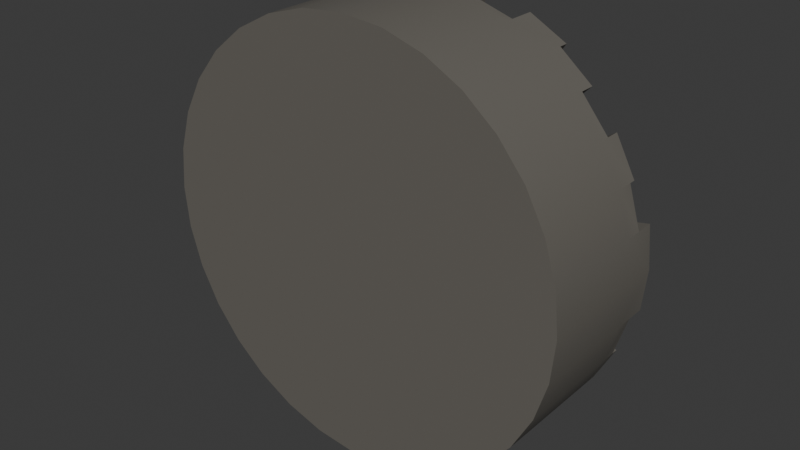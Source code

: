 # Source: Colosseum.blend  (saved by Blender 4.4.30; exported with 4.5.12 LTS)
import bpy
from mathutils import Matrix  # noqa: F401  (used for matrix-valued properties, if any)

bpy.ops.wm.read_factory_settings(use_empty=True)
scene = bpy.context.scene
scene.name = 'Scene'

# ---- collections
col_collection = bpy.data.collections.new('Collection'); scene.collection.children.link(col_collection)

# ---- images (referenced by path relative to the original .blend; pixels are not part of the script)
import os
ASSET_DIR = os.environ.get("B2B_ASSET_DIR", "")  # directory of the original .blend (textures are referenced by path, not embedded)
HERE = os.path.dirname(os.path.abspath(__file__))  # packed textures are extracted next to this script under _unpacked/

def load_image(name, relpath, width, height, colorspace="sRGB"):
    """Load a texture the original file referenced (path relative to the .blend, or extracted next to this script)."""
    p = next((c for c in (os.path.join(HERE, relpath), os.path.join(ASSET_DIR, relpath)) if relpath and os.path.exists(c)), "")
    if p:
        img = bpy.data.images.load(p, check_existing=True)
        img.name = name
    else:  # same state as the original file: an image datablock whose file is absent (Cycles renders it pink)
        img = bpy.data.images.new(name, width, height)
        img.source = "FILE"
        img.filepath = "//" + (relpath or name)
    img.colorspace_settings.name = colorspace
    return img
img_colosseum_texture = load_image('Colosseum Texture', 'Colosseum Texture.png', 1024, 1024, 'sRGB')

# ---- materials (node trees are filled in below, after node groups)
mat_colosseum_material = bpy.data.materials.new('Colosseum Material')
mat_colosseum_sand_material = bpy.data.materials.new('Colosseum Sand Material')

# ---- node groups
ng_auto_smooth = bpy.data.node_groups.new('Auto Smooth', 'GeometryNodeTree')
_s = ng_auto_smooth.interface.new_socket(name='Geometry', in_out='OUTPUT', socket_type='NodeSocketGeometry')
_s = ng_auto_smooth.interface.new_socket(name='Geometry', in_out='INPUT', socket_type='NodeSocketGeometry')
_s = ng_auto_smooth.interface.new_socket(name='Angle', in_out='INPUT', socket_type='NodeSocketFloat')
_s.subtype = 'ANGLE'
_s.min_value = 0.0
_s.max_value = 3.142
ng_auto_smooth.is_modifier = True
_N = ng_auto_smooth.nodes; _L = ng_auto_smooth.links
n0 = _N.new('NodeGroupOutput'); n0.name = 'Group Output'; n0.location = (480, -100)
n1 = _N.new('NodeGroupInput'); n1.name = 'Group Input'; n1.location = (-420, -300)
n2 = _N.new('NodeGroupInput'); n2.name = 'Group Input.001'; n2.location = (-60, -100)
n3 = _N.new('GeometryNodeSetShadeSmooth'); n3.name = 'Set Shade Smooth'; n3.location = (120, -100)
n3.domain = 'EDGE'
n4 = _N.new('GeometryNodeSetShadeSmooth'); n4.name = 'Set Shade Smooth.001'; n4.location = (300, -100)
n5 = _N.new('GeometryNodeInputMeshEdgeAngle'); n5.name = 'Edge Angle'; n5.location = (-420, -220)
n6 = _N.new('GeometryNodeInputEdgeSmooth'); n6.name = 'Is Edge Smooth'; n6.location = (-60, -160)
n7 = _N.new('GeometryNodeInputShadeSmooth'); n7.name = 'Is Face Smooth'; n7.location = (-240, -340)
n8 = _N.new('FunctionNodeBooleanMath'); n8.name = 'Boolean Math'; n8.location = (-60, -220)
n9 = _N.new('FunctionNodeCompare'); n9.name = 'Compare'; n9.location = (-240, -180)
n9.operation = 'LESS_EQUAL'
_L.new(n5.outputs[0], n9.inputs[0])
_L.new(n4.outputs[0], n0.inputs[0])
_L.new(n1.outputs[1], n9.inputs[1])
_L.new(n9.outputs[0], n8.inputs[0])
_L.new(n7.outputs[0], n8.inputs[1])
_L.new(n2.outputs[0], n3.inputs[0])
_L.new(n6.outputs[0], n3.inputs[1])
_L.new(n3.outputs[0], n4.inputs[0])
_L.new(n8.outputs[0], n3.inputs[2])
n0.is_active_output = True

# ---- material node trees
mat_colosseum_material.use_nodes = True; mat_colosseum_material.node_tree.nodes.clear()
_N = mat_colosseum_material.node_tree.nodes; _L = mat_colosseum_material.node_tree.links
n0 = _N.new('ShaderNodeBsdfPrincipled'); n0.name = 'Principled BSDF'; n0.location = (10, 300)
n0.inputs[0].default_value = (0.1456, 0.136, 0.1185, 1.0)
n0.inputs[3].default_value = 1.45
n1 = _N.new('ShaderNodeOutputMaterial'); n1.name = 'Material Output'; n1.location = (300, 300)
n2 = _N.new('ShaderNodeTexImage'); n2.name = 'Image Texture.001'; n2.location = (-1096, 237)
n2.image = img_colosseum_texture
_L.new(n0.outputs[0], n1.inputs[0])
n1.is_active_output = True
mat_colosseum_sand_material.use_nodes = True; mat_colosseum_sand_material.node_tree.nodes.clear()
_N = mat_colosseum_sand_material.node_tree.nodes; _L = mat_colosseum_sand_material.node_tree.links
n0 = _N.new('ShaderNodeBsdfPrincipled'); n0.name = 'Principled BSDF'; n0.location = (10, 300)
n0.inputs[0].default_value = (0.8003, 0.6173, 0.3248, 1.0)
n1 = _N.new('ShaderNodeOutputMaterial'); n1.name = 'Material Output'; n1.location = (300, 300)
_L.new(n0.outputs[0], n1.inputs[0])
n1.is_active_output = True

# ---- world
world_world = bpy.data.worlds.new('World'); scene.world = world_world
world_world.use_nodes = True; world_world.node_tree.nodes.clear()
_N = world_world.node_tree.nodes; _L = world_world.node_tree.links
n0 = _N.new('ShaderNodeOutputWorld'); n0.name = 'World Output'; n0.location = (300, 300)
n1 = _N.new('ShaderNodeBackground'); n1.name = 'Background'; n1.location = (10, 300)
n1.inputs[0].default_value = (0.05088, 0.05088, 0.05088, 1.0)
_L.new(n1.outputs[0], n0.inputs[0])
n0.is_active_output = True
world_world.color = (0.05088, 0.05088, 0.05088)
world_world.use_sun_shadow = False
world_world.sun_shadow_jitter_overblur = 0.0

# ---- meshes
me_cylinder_001 = bpy.data.meshes.new('Cylinder.001')
me_cylinder_001.from_pydata([(2.381e-06, 18.22, -99.98), (2.381e-06, -22.33, -99.98), (-19.51, 18.22, -98.06), (-19.51, -22.33, -98.06), (-38.27, 18.22, -92.37), (-38.27, -22.33, -92.37), (-55.56, 18.22, -83.13), (-55.56, -22.33, -83.13), (-70.71, 18.22, -70.69), (-70.71, -22.33, -70.69), (-83.15, 18.22, -55.54), (-83.15, -22.33, -55.54), (-92.39, 18.22, -38.25), (-92.39, -22.33, -38.25), (-98.08, 18.22, -19.49), (-98.08, -22.33, -19.49), (-100.0, 18.22, 0.02054), (-100.0, -22.33, 0.02049), (2.381e-06, 18.22, -66.2), (2.381e-06, -22.33, -66.2), (-12.92, 18.22, -64.93), (-12.92, -22.33, -64.93), (-25.34, 18.22, -61.16), (-25.34, -22.33, -61.16), (-36.79, 18.22, -55.04), (-46.82, 18.22, -46.8), (-55.06, 18.22, -36.77), (-55.06, -22.33, -36.77), (-61.18, 18.22, -25.32), (-61.18, -22.33, -25.32), (-64.95, 18.22, -12.9), (-64.95, -22.33, -12.9), (-66.22, 18.22, 0.02054), (-36.79, -22.33, -55.04), (-46.82, -22.33, -46.8), (-66.22, -22.33, 0.02049), (2.381e-06, -32.33, -99.98), (-19.51, -32.33, -98.06), (-38.27, -32.33, -92.37), (-55.56, -32.33, -83.13), (-70.71, -32.33, -70.69), (-83.15, -32.33, -55.54), (-92.39, -32.33, -38.25), (-98.08, -32.33, -19.49), (-100.0, -32.33, 0.02048), (2.381e-06, -22.33, 0.02049), (2.381e-06, -22.33, 0.02049), (2.381e-06, -22.33, 0.02049), (2.381e-06, -22.33, 0.02049), (2.381e-06, -22.33, 0.02049), (2.381e-06, -32.33, -66.2), (2.381e-06, -22.33, 0.02049), (-12.92, -32.33, -64.93), (-25.34, -32.33, -61.16), (-61.18, -32.33, -25.32), (-55.06, -32.33, -36.77), (-64.95, -32.33, -12.9), (-46.82, -32.33, -46.8), (-36.79, -32.33, -55.04), (-66.22, -32.33, 0.02048), (2.381e-06, -22.33, 0.02049), (2.381e-06, -32.33, 0.02048), (2.381e-06, -32.33, 0.02048), (2.381e-06, -32.33, 0.02048), (2.381e-06, -32.33, 0.02048), (2.381e-06, -32.33, 0.02048), (2.381e-06, -32.33, 0.02048), (2.381e-06, -32.33, 0.02048), (2.381e-06, -22.33, -52.96), (-10.34, -22.33, -51.94), (-20.27, -22.33, -48.92), (-44.05, -22.33, -29.41), (-48.94, -22.33, -20.25), (-51.96, -22.33, -10.31), (2.381e-06, -32.33, 0.02048), (2.381e-06, -32.33, 0.02048), (-29.43, -22.33, -44.03), (-37.46, -22.33, -37.44), (-52.98, -22.33, 0.02049), (2.381e-06, -22.33, 0.02049), (2.381e-06, -22.33, 0.02049), (-66.22, 5.794, 0.02053), (-64.95, 5.794, -12.9), (-52.98, -3.203, 0.02052), (-51.96, -3.203, -10.31), (-64.95, 10.39, -12.9), (-61.18, 10.39, -25.32), (-51.96, 2.464, -10.31), (-48.94, 2.464, -20.25), (-61.18, 5.061, -25.32), (-55.06, 5.062, -36.77), (-48.94, -0.8457, -20.25), (-44.05, -0.8457, -29.41), (-55.06, 10.56, -36.77), (-46.82, 10.56, -46.8), (-44.05, 2.88, -29.41), (-37.46, 2.88, -37.44), (-46.82, 4.162, -46.8), (-36.79, 4.162, -55.04), (-37.46, -4.288, -37.44), (-29.43, -4.288, -44.03), (-36.79, -2.149, -55.04), (-25.34, -2.149, -61.16), (-29.43, -7.6, -44.03), (-20.27, -7.6, -48.92), (-25.34, 4.677, -61.16), (-12.92, 4.677, -64.93), (-20.27, -3.01, -48.92), (-10.34, -3.01, -51.94), (-12.92, 1.337, -64.93), (2.381e-06, 1.337, -66.2), (-10.34, -5.939, -51.94), (2.381e-06, -5.939, -52.96), (-98.08, 34.54, -19.49), (-100.0, 34.54, 0.02057), (-64.95, 34.54, -12.9), (-66.22, 34.54, 0.02057), (-92.39, 25.9, -38.25), (-98.08, 25.9, -19.49), (-61.18, 25.9, -25.32), (-64.95, 25.9, -12.9), (-83.15, 28.91, -55.54), (-92.39, 28.91, -38.25), (-55.06, 28.91, -36.77), (-61.18, 28.91, -25.32), (-70.71, 22.31, -70.69), (-83.15, 22.31, -55.54), (-46.82, 22.31, -46.8), (-55.06, 22.31, -36.77), (-55.56, 29.58, -83.13), (-70.71, 29.58, -70.69), (-36.79, 29.58, -55.04), (-46.82, 29.58, -46.8), (-38.27, 33.99, -92.37), (-55.56, 33.99, -83.13), (-25.34, 33.99, -61.16), (-36.79, 33.99, -55.04), (-19.51, 21.91, -98.06), (-38.27, 21.91, -92.37), (-12.92, 21.91, -64.93), (-25.34, 21.91, -61.16), (2.381e-06, 31.19, -99.98), (-19.51, 31.19, -98.06), (2.381e-06, 31.19, -66.2), (-12.92, 31.19, -64.93), (19.51, 18.22, -98.06), (19.51, -22.33, -98.06), (38.27, 18.22, -92.37), (38.27, -22.33, -92.37), (55.56, 18.22, -83.13), (55.56, -22.33, -83.13), (70.71, 18.22, -70.69), (70.71, -22.33, -70.69), (83.15, 18.22, -55.54), (83.15, -22.33, -55.54), (92.39, 18.22, -38.25), (92.39, -22.33, -38.25), (98.08, 18.22, -19.49), (98.08, -22.33, -19.49), (100.0, 18.22, 0.02054), (100.0, -22.33, 0.02049), (12.92, 18.22, -64.93), (12.92, -22.33, -64.93), (25.34, 18.22, -61.16), (25.34, -22.33, -61.16), (36.79, 18.22, -55.04), (46.82, 18.22, -46.8), (55.06, 18.22, -36.77), (55.06, -22.33, -36.77), (61.18, 18.22, -25.32), (61.18, -22.33, -25.32), (64.95, 18.22, -12.9), (64.95, -22.33, -12.9), (66.22, 18.22, 0.02054), (36.79, -22.33, -55.04), (46.82, -22.33, -46.8), (66.22, -22.33, 0.02049), (19.51, -32.33, -98.06), (38.27, -32.33, -92.37), (55.56, -32.33, -83.13), (70.71, -32.33, -70.69), (83.15, -32.33, -55.54), (92.39, -32.33, -38.25), (98.08, -32.33, -19.49), (100.0, -32.33, 0.02048), (12.92, -32.33, -64.93), (25.34, -32.33, -61.16), (61.18, -32.33, -25.32), (55.06, -32.33, -36.77), (64.95, -32.33, -12.9), (46.82, -32.33, -46.8), (36.79, -32.33, -55.04), (66.22, -32.33, 0.02048), (10.34, -22.33, -51.94), (20.27, -22.33, -48.92), (44.05, -22.33, -29.41), (48.94, -22.33, -20.25), (51.96, -22.33, -10.31), (29.43, -22.33, -44.03), (37.46, -22.33, -37.44), (52.98, -22.33, 0.02049), (66.22, 4.558, 0.02053), (64.95, 4.558, -12.9), (52.98, -3.203, 0.02052), (51.96, -3.203, -10.31), (64.95, 6.048, -12.9), (61.18, 6.048, -25.32), (51.96, 2.464, -10.31), (48.94, 2.464, -20.25), (61.18, 4.662, -25.32), (55.06, 4.662, -36.77), (48.94, -0.8457, -20.25), (44.05, -0.8457, -29.41), (55.06, 9.467, -36.77), (46.82, 9.467, -46.8), (44.05, 2.88, -29.41), (37.46, 2.88, -37.44), (46.82, 1.309, -46.8), (36.79, 1.309, -55.04), (37.46, -4.288, -37.44), (29.43, -4.288, -44.03), (36.79, -1.611, -55.04), (25.34, -1.611, -61.16), (29.43, -7.6, -44.03), (20.27, -7.6, -48.92), (25.34, 3.615, -61.16), (12.92, 3.615, -64.93), (20.27, -3.01, -48.92), (10.34, -3.01, -51.94), (12.92, 1.337, -64.93), (10.34, -5.939, -51.94), (98.08, 34.54, -19.49), (100.0, 34.54, 0.02057), (64.95, 34.54, -12.9), (66.22, 34.54, 0.02057), (92.39, 25.9, -38.25), (98.08, 25.9, -19.49), (61.18, 25.9, -25.32), (64.95, 25.9, -12.9), (83.15, 28.91, -55.54), (92.39, 28.91, -38.25), (55.06, 28.91, -36.77), (61.18, 28.91, -25.32), (70.71, 22.31, -70.69), (83.15, 22.31, -55.54), (46.82, 22.31, -46.8), (55.06, 22.31, -36.77), (55.56, 29.58, -83.13), (70.71, 29.58, -70.69), (36.79, 29.58, -55.04), (46.82, 29.58, -46.8), (38.27, 33.99, -92.37), (55.56, 33.99, -83.13), (25.34, 33.99, -61.16), (36.79, 33.99, -55.04), (19.51, 21.91, -98.06), (38.27, 21.91, -92.37), (12.92, 21.91, -64.93), (25.34, 21.91, -61.16), (19.51, 31.19, -98.06), (12.92, 31.19, -64.93), (2.381e-06, 18.22, 100.0), (2.381e-06, -22.33, 100.0), (-19.51, 18.22, 98.1), (-19.51, -22.33, 98.1), (-38.27, 18.22, 92.41), (-38.27, -22.33, 92.41), (-55.56, 18.22, 83.17), (-55.56, -22.33, 83.17), (-70.71, 18.22, 70.73), (-70.71, -22.33, 70.73), (-83.15, 18.22, 55.58), (-83.15, -22.33, 55.58), (-92.39, 18.22, 38.29), (-92.39, -22.33, 38.29), (-98.08, 18.22, 19.53), (-98.08, -22.33, 19.53), (2.381e-06, 18.22, 66.24), (2.381e-06, -22.33, 66.24), (-12.92, 18.22, 64.97), (-12.92, -22.33, 64.97), (-25.34, 18.22, 61.2), (-25.34, -22.33, 61.2), (-36.79, 18.22, 55.08), (-46.82, 18.22, 46.85), (-55.06, 18.22, 36.81), (-55.06, -22.33, 36.81), (-61.18, 18.22, 25.36), (-61.18, -22.33, 25.36), (-64.95, 18.22, 12.94), (-64.95, -22.33, 12.94), (-36.79, -22.33, 55.08), (-46.82, -22.33, 46.85), (2.381e-06, -32.33, 100.0), (-19.51, -32.33, 98.1), (-38.27, -32.33, 92.41), (-55.56, -32.33, 83.17), (-70.71, -32.33, 70.73), (-83.15, -32.33, 55.58), (-92.39, -32.33, 38.29), (-98.08, -32.33, 19.53), (2.381e-06, -32.33, 66.24), (-12.92, -32.33, 64.97), (-25.34, -32.33, 61.2), (-61.18, -32.33, 25.36), (-55.06, -32.33, 36.81), (-64.95, -32.33, 12.94), (-46.82, -32.33, 46.85), (-36.79, -32.33, 55.08), (2.381e-06, -22.33, 53.0), (-10.34, -22.33, 51.98), (-20.27, -22.33, 48.96), (-44.05, -22.33, 29.45), (-48.94, -22.33, 20.29), (-51.96, -22.33, 10.36), (-29.43, -22.33, 44.07), (-37.46, -22.33, 37.48), (-64.95, 5.794, 12.94), (-51.96, -3.203, 10.36), (-64.95, 9.964, 12.94), (-61.18, 9.964, 25.36), (-51.96, 2.464, 10.36), (-48.94, 2.464, 20.29), (-61.18, 2.631, 25.36), (-55.06, 2.631, 36.81), (-48.94, -0.8457, 20.29), (-44.05, -0.8458, 29.45), (-55.06, 7.878, 36.81), (-46.82, 7.878, 46.85), (-44.05, 2.88, 29.45), (-37.46, 2.88, 37.48), (-46.82, 1.554, 46.85), (-36.79, 1.554, 55.08), (-37.46, -4.288, 37.48), (-29.43, -4.288, 44.07), (-36.79, -0.7363, 55.08), (-25.34, -0.7363, 61.2), (-29.43, -7.6, 44.07), (-20.27, -7.6, 48.96), (-25.34, 7.869, 61.2), (-12.92, 7.869, 64.97), (-20.27, -3.01, 48.96), (-10.34, -3.01, 51.98), (-12.92, 7.906, 64.97), (2.381e-06, 7.906, 66.24), (-10.34, -5.939, 51.98), (2.381e-06, -5.939, 53.0), (-98.08, 34.54, 19.53), (-64.95, 34.54, 12.94), (-92.39, 25.9, 38.29), (-98.08, 25.9, 19.53), (-61.18, 25.9, 25.36), (-64.95, 25.9, 12.94), (-83.15, 28.91, 55.58), (-92.39, 28.91, 38.29), (-55.06, 28.91, 36.81), (-61.18, 28.91, 25.36), (-70.71, 22.31, 70.73), (-83.15, 22.31, 55.58), (-46.82, 22.31, 46.85), (-55.06, 22.31, 36.81), (-55.56, 29.58, 83.17), (-70.71, 29.58, 70.73), (-36.79, 29.58, 55.08), (-46.82, 29.58, 46.85), (-38.27, 33.99, 92.41), (-55.56, 33.99, 83.17), (-25.34, 33.99, 61.2), (-36.79, 33.99, 55.08), (-19.51, 21.91, 98.1), (-38.27, 21.91, 92.41), (-12.92, 21.91, 64.97), (-25.34, 21.91, 61.2), (2.381e-06, 31.19, 100.0), (-19.51, 31.19, 98.1), (2.381e-06, 31.19, 66.24), (-12.92, 31.19, 64.97), (19.51, 18.22, 98.1), (19.51, -22.33, 98.1), (38.27, 18.22, 92.41), (38.27, -22.33, 92.41), (55.56, 18.22, 83.17), (55.56, -22.33, 83.17), (70.71, 18.22, 70.73), (70.71, -22.33, 70.73), (83.15, 18.22, 55.58), (83.15, -22.33, 55.58), (92.39, 18.22, 38.29), (92.39, -22.33, 38.29), (98.08, 18.22, 19.53), (98.08, -22.33, 19.53), (12.92, 18.22, 64.97), (12.92, -22.33, 64.97), (25.34, 18.22, 61.2), (25.34, -22.33, 61.2), (36.79, 18.22, 55.08), (46.82, 18.22, 46.85), (55.06, 18.22, 36.81), (55.06, -22.33, 36.81), (61.18, 18.22, 25.36), (61.18, -22.33, 25.36), (64.95, 18.22, 12.94), (64.95, -22.33, 12.94), (36.79, -22.33, 55.08), (46.82, -22.33, 46.85), (19.51, -32.33, 98.1), (38.27, -32.33, 92.41), (55.56, -32.33, 83.17), (70.71, -32.33, 70.73), (83.15, -32.33, 55.58), (92.39, -32.33, 38.29), (98.08, -32.33, 19.53), (12.92, -32.33, 64.97), (25.34, -32.33, 61.2), (61.18, -32.33, 25.36), (55.06, -32.33, 36.81), (64.95, -32.33, 12.94), (46.82, -32.33, 46.85), (36.79, -32.33, 55.08), (10.34, -22.33, 51.98), (20.27, -22.33, 48.96), (44.05, -22.33, 29.45), (48.94, -22.33, 20.29), (51.96, -22.33, 10.36), (29.43, -22.33, 44.07), (37.46, -22.33, 37.48), (64.95, 4.558, 12.94), (51.96, -3.203, 10.36), (64.95, 8.648, 12.94), (61.18, 8.648, 25.36), (51.96, 2.464, 10.36), (48.94, 2.464, 20.29), (61.18, 6.417, 25.36), (55.06, 6.417, 36.81), (48.94, -0.8457, 20.29), (44.05, -0.8458, 29.45), (55.06, 6.295, 36.81), (46.82, 6.295, 46.85), (44.05, 2.88, 29.45), (37.46, 2.88, 37.48), (46.82, 0.8969, 46.85), (36.79, 0.8969, 55.08), (37.46, -4.288, 37.48), (29.43, -4.288, 44.07), (36.79, 1.979, 55.08), (25.34, 1.979, 61.2), (29.43, -7.6, 44.07), (20.27, -7.6, 48.96), (25.34, 3.773, 61.2), (12.92, 3.773, 64.97), (20.27, -3.01, 48.96), (10.34, -3.01, 51.98), (12.92, 7.906, 64.97), (10.34, -5.939, 51.98), (98.08, 34.54, 19.53), (64.95, 34.54, 12.94), (92.39, 25.9, 38.29), (98.08, 25.9, 19.53), (61.18, 25.9, 25.36), (64.95, 25.9, 12.94), (83.15, 28.91, 55.58), (92.39, 28.91, 38.29), (55.06, 28.91, 36.81), (61.18, 28.91, 25.36), (70.71, 22.31, 70.73), (83.15, 22.31, 55.58), (46.82, 22.31, 46.85), (55.06, 22.31, 36.81), (55.56, 29.58, 83.17), (70.71, 29.58, 70.73), (36.79, 29.58, 55.08), (46.82, 29.58, 46.85), (38.27, 33.99, 92.41), (55.56, 33.99, 83.17), (25.34, 33.99, 61.2), (36.79, 33.99, 55.08), (19.51, 21.91, 98.1), (38.27, 21.91, 92.41), (12.92, 21.91, 64.97), (25.34, 21.91, 61.2), (19.51, 31.19, 98.1), (12.92, 31.19, 64.97)], [], [(0, 1, 3, 2), (2, 3, 5, 4), (4, 5, 7, 6), (6, 7, 9, 8), (8, 9, 11, 10), (10, 11, 13, 12), (12, 13, 15, 14), (14, 15, 17, 16), (28, 12, 117, 119), (11, 9, 40, 41), (32, 30, 115, 116), (9, 7, 39, 40), (20, 18, 143, 144), (17, 15, 43, 44), (22, 20, 139, 140), (7, 5, 38, 39), (6, 24, 136, 134), (15, 13, 42, 43), (6, 8, 130, 129), (5, 3, 37, 38), (10, 26, 128, 126), (13, 11, 41, 42), (10, 12, 122, 121), (18, 20, 21, 19), (20, 22, 23, 21), (22, 24, 33, 23), (24, 25, 34, 33), (25, 26, 27, 34), (26, 28, 29, 27), (28, 30, 31, 29), (30, 32, 35, 31), (3, 1, 36, 37), (43, 56, 59, 44), (42, 54, 56, 43), (41, 55, 54, 42), (40, 57, 55, 41), (39, 58, 57, 40), (38, 53, 58, 39), (37, 52, 53, 38), (36, 50, 52, 37), (52, 50, 75, 74), (72, 73, 46, 47), (33, 34, 97, 98), (69, 68, 112, 111), (78, 73, 84, 83), (23, 70, 107, 105), (77, 34, 94, 96), (23, 33, 101, 102), (72, 71, 92, 91), (29, 31, 85, 86), (71, 72, 47, 48), (57, 58, 62, 63), (58, 53, 67, 62), (69, 70, 49, 51), (59, 56, 64, 61), (55, 57, 63, 65), (53, 52, 74, 67), (54, 55, 65, 66), (73, 78, 79, 46), (76, 77, 80, 45), (56, 54, 66, 64), (77, 71, 48, 80), (68, 69, 51, 60), (70, 76, 45, 49), (82, 81, 83, 84), (31, 35, 81, 82), (73, 31, 82, 84), (86, 85, 87, 88), (72, 29, 86, 88), (73, 72, 88, 87), (31, 73, 87, 85), (90, 89, 91, 92), (27, 29, 89, 90), (29, 72, 91, 89), (71, 27, 90, 92), (94, 93, 95, 96), (71, 77, 96, 95), (34, 27, 93, 94), (27, 71, 95, 93), (98, 97, 99, 100), (34, 77, 99, 97), (77, 76, 100, 99), (76, 33, 98, 100), (102, 101, 103, 104), (70, 23, 102, 104), (33, 76, 103, 101), (76, 70, 104, 103), (106, 105, 107, 108), (69, 21, 106, 108), (70, 69, 108, 107), (21, 23, 105, 106), (110, 109, 111, 112), (21, 69, 111, 109), (19, 21, 109, 110), (113, 114, 116, 115), (30, 14, 113, 115), (14, 16, 114, 113), (117, 118, 120, 119), (30, 28, 119, 120), (12, 14, 118, 117), (14, 30, 120, 118), (121, 122, 124, 123), (12, 28, 124, 122), (26, 10, 121, 123), (28, 26, 123, 124), (125, 126, 128, 127), (8, 10, 126, 125), (25, 8, 125, 127), (26, 25, 127, 128), (129, 130, 132, 131), (24, 6, 129, 131), (25, 24, 131, 132), (8, 25, 132, 130), (133, 134, 136, 135), (22, 4, 133, 135), (4, 6, 134, 133), (24, 22, 135, 136), (137, 138, 140, 139), (20, 2, 137, 139), (2, 4, 138, 137), (4, 22, 140, 138), (141, 142, 144, 143), (0, 2, 142, 141), (2, 20, 144, 142), (0, 145, 146, 1), (145, 147, 148, 146), (147, 149, 150, 148), (149, 151, 152, 150), (151, 153, 154, 152), (153, 155, 156, 154), (155, 157, 158, 156), (157, 159, 160, 158), (169, 237, 235, 155), (154, 181, 180, 152), (173, 234, 233, 171), (152, 180, 179, 150), (161, 260, 143, 18), (160, 184, 183, 158), (163, 258, 257, 161), (150, 179, 178, 148), (149, 252, 254, 165), (158, 183, 182, 156), (149, 247, 248, 151), (148, 178, 177, 146), (153, 244, 246, 167), (156, 182, 181, 154), (153, 239, 240, 155), (18, 19, 162, 161), (161, 162, 164, 163), (163, 164, 174, 165), (165, 174, 175, 166), (166, 175, 168, 167), (167, 168, 170, 169), (169, 170, 172, 171), (171, 172, 176, 173), (146, 177, 36, 1), (183, 184, 192, 189), (182, 183, 189, 187), (181, 182, 187, 188), (180, 181, 188, 190), (179, 180, 190, 191), (178, 179, 191, 186), (177, 178, 186, 185), (36, 177, 185, 50), (185, 74, 75, 50), (196, 47, 46, 197), (174, 218, 217, 175), (193, 230, 112, 68), (200, 203, 204, 197), (164, 225, 227, 194), (199, 216, 214, 175), (164, 222, 221, 174), (196, 211, 212, 195), (170, 206, 205, 172), (195, 48, 47, 196), (190, 63, 62, 191), (191, 62, 67, 186), (193, 51, 49, 194), (192, 61, 64, 189), (188, 65, 63, 190), (186, 67, 74, 185), (187, 66, 65, 188), (197, 46, 79, 200), (198, 45, 80, 199), (189, 64, 66, 187), (199, 80, 48, 195), (68, 60, 51, 193), (194, 49, 45, 198), (202, 204, 203, 201), (172, 202, 201, 176), (197, 204, 202, 172), (206, 208, 207, 205), (196, 208, 206, 170), (197, 207, 208, 196), (172, 205, 207, 197), (210, 212, 211, 209), (168, 210, 209, 170), (170, 209, 211, 196), (195, 212, 210, 168), (214, 216, 215, 213), (195, 215, 216, 199), (175, 214, 213, 168), (168, 213, 215, 195), (218, 220, 219, 217), (175, 217, 219, 199), (199, 219, 220, 198), (198, 220, 218, 174), (222, 224, 223, 221), (194, 224, 222, 164), (174, 221, 223, 198), (198, 223, 224, 194), (226, 228, 227, 225), (193, 228, 226, 162), (194, 227, 228, 193), (162, 226, 225, 164), (110, 112, 230, 229), (162, 229, 230, 193), (19, 110, 229, 162), (231, 233, 234, 232), (171, 233, 231, 157), (157, 231, 232, 159), (235, 237, 238, 236), (171, 238, 237, 169), (155, 235, 236, 157), (157, 236, 238, 171), (239, 241, 242, 240), (155, 240, 242, 169), (167, 241, 239, 153), (169, 242, 241, 167), (243, 245, 246, 244), (151, 243, 244, 153), (166, 245, 243, 151), (167, 246, 245, 166), (247, 249, 250, 248), (165, 249, 247, 149), (166, 250, 249, 165), (151, 248, 250, 166), (251, 253, 254, 252), (163, 253, 251, 147), (147, 251, 252, 149), (165, 254, 253, 163), (255, 257, 258, 256), (161, 257, 255, 145), (145, 255, 256, 147), (147, 256, 258, 163), (141, 143, 260, 259), (0, 141, 259, 145), (145, 259, 260, 161), (261, 263, 264, 262), (263, 265, 266, 264), (265, 267, 268, 266), (267, 269, 270, 268), (269, 271, 272, 270), (271, 273, 274, 272), (273, 275, 276, 274), (275, 16, 17, 276), (287, 351, 349, 273), (272, 298, 297, 270), (32, 116, 348, 289), (270, 297, 296, 268), (279, 376, 375, 277), (17, 44, 300, 276), (281, 372, 371, 279), (268, 296, 295, 266), (267, 366, 368, 283), (276, 300, 299, 274), (267, 361, 362, 269), (266, 295, 294, 264), (271, 358, 360, 285), (274, 299, 298, 272), (271, 353, 354, 273), (277, 278, 280, 279), (279, 280, 282, 281), (281, 282, 291, 283), (283, 291, 292, 284), (284, 292, 286, 285), (285, 286, 288, 287), (287, 288, 290, 289), (289, 290, 35, 32), (264, 294, 293, 262), (300, 44, 59, 306), (299, 300, 306, 304), (298, 299, 304, 305), (297, 298, 305, 307), (296, 297, 307, 308), (295, 296, 308, 303), (294, 295, 303, 302), (293, 294, 302, 301), (302, 74, 75, 301), (313, 47, 46, 314), (291, 332, 331, 292), (310, 345, 346, 309), (78, 83, 318, 314), (282, 339, 341, 311), (316, 330, 328, 292), (282, 336, 335, 291), (313, 325, 326, 312), (288, 320, 319, 290), (312, 48, 47, 313), (307, 63, 62, 308), (308, 62, 67, 303), (310, 51, 49, 311), (59, 61, 64, 306), (305, 65, 63, 307), (303, 67, 74, 302), (304, 66, 65, 305), (314, 46, 79, 78), (315, 45, 80, 316), (306, 64, 66, 304), (316, 80, 48, 312), (309, 60, 51, 310), (311, 49, 45, 315), (317, 318, 83, 81), (290, 317, 81, 35), (314, 318, 317, 290), (320, 322, 321, 319), (313, 322, 320, 288), (314, 321, 322, 313), (290, 319, 321, 314), (324, 326, 325, 323), (286, 324, 323, 288), (288, 323, 325, 313), (312, 326, 324, 286), (328, 330, 329, 327), (312, 329, 330, 316), (292, 328, 327, 286), (286, 327, 329, 312), (332, 334, 333, 331), (292, 331, 333, 316), (316, 333, 334, 315), (315, 334, 332, 291), (336, 338, 337, 335), (311, 338, 336, 282), (291, 335, 337, 315), (315, 337, 338, 311), (340, 342, 341, 339), (310, 342, 340, 280), (311, 341, 342, 310), (280, 340, 339, 282), (344, 346, 345, 343), (280, 343, 345, 310), (278, 344, 343, 280), (347, 348, 116, 114), (289, 348, 347, 275), (275, 347, 114, 16), (349, 351, 352, 350), (289, 352, 351, 287), (273, 349, 350, 275), (275, 350, 352, 289), (353, 355, 356, 354), (273, 354, 356, 287), (285, 355, 353, 271), (287, 356, 355, 285), (357, 359, 360, 358), (269, 357, 358, 271), (284, 359, 357, 269), (285, 360, 359, 284), (361, 363, 364, 362), (283, 363, 361, 267), (284, 364, 363, 283), (269, 362, 364, 284), (365, 367, 368, 366), (281, 367, 365, 265), (265, 365, 366, 267), (283, 368, 367, 281), (369, 371, 372, 370), (279, 371, 369, 263), (263, 369, 370, 265), (265, 370, 372, 281), (373, 375, 376, 374), (261, 373, 374, 263), (263, 374, 376, 279), (261, 262, 378, 377), (377, 378, 380, 379), (379, 380, 382, 381), (381, 382, 384, 383), (383, 384, 386, 385), (385, 386, 388, 387), (387, 388, 390, 389), (389, 390, 160, 159), (399, 387, 456, 458), (386, 384, 408, 409), (173, 401, 455, 234), (384, 382, 407, 408), (391, 277, 375, 481), (160, 390, 411, 184), (393, 391, 478, 479), (382, 380, 406, 407), (381, 395, 475, 473), (390, 388, 410, 411), (381, 383, 469, 468), (380, 378, 405, 406), (385, 397, 467, 465), (388, 386, 409, 410), (385, 387, 461, 460), (277, 391, 392, 278), (391, 393, 394, 392), (393, 395, 403, 394), (395, 396, 404, 403), (396, 397, 398, 404), (397, 399, 400, 398), (399, 401, 402, 400), (401, 173, 176, 402), (378, 262, 293, 405), (411, 416, 192, 184), (410, 414, 416, 411), (409, 415, 414, 410), (408, 417, 415, 409), (407, 418, 417, 408), (406, 413, 418, 407), (405, 412, 413, 406), (293, 301, 412, 405), (412, 301, 75, 74), (422, 423, 46, 47), (403, 404, 440, 441), (419, 309, 346, 453), (200, 423, 427, 203), (394, 420, 450, 448), (425, 404, 437, 439), (394, 403, 444, 445), (422, 421, 435, 434), (400, 402, 428, 429), (421, 422, 47, 48), (417, 418, 62, 63), (418, 413, 67, 62), (419, 420, 49, 51), (192, 416, 64, 61), (415, 417, 63, 65), (413, 412, 74, 67), (414, 415, 65, 66), (423, 200, 79, 46), (424, 425, 80, 45), (416, 414, 66, 64), (425, 421, 48, 80), (309, 419, 51, 60), (420, 424, 45, 49), (426, 201, 203, 427), (402, 176, 201, 426), (423, 402, 426, 427), (429, 428, 430, 431), (422, 400, 429, 431), (423, 422, 431, 430), (402, 423, 430, 428), (433, 432, 434, 435), (398, 400, 432, 433), (400, 422, 434, 432), (421, 398, 433, 435), (437, 436, 438, 439), (421, 425, 439, 438), (404, 398, 436, 437), (398, 421, 438, 436), (441, 440, 442, 443), (404, 425, 442, 440), (425, 424, 443, 442), (424, 403, 441, 443), (445, 444, 446, 447), (420, 394, 445, 447), (403, 424, 446, 444), (424, 420, 447, 446), (449, 448, 450, 451), (419, 392, 449, 451), (420, 419, 451, 450), (392, 394, 448, 449), (344, 452, 453, 346), (392, 419, 453, 452), (278, 392, 452, 344), (454, 232, 234, 455), (401, 389, 454, 455), (389, 159, 232, 454), (456, 457, 459, 458), (401, 399, 458, 459), (387, 389, 457, 456), (389, 401, 459, 457), (460, 461, 463, 462), (387, 399, 463, 461), (397, 385, 460, 462), (399, 397, 462, 463), (464, 465, 467, 466), (383, 385, 465, 464), (396, 383, 464, 466), (397, 396, 466, 467), (468, 469, 471, 470), (395, 381, 468, 470), (396, 395, 470, 471), (383, 396, 471, 469), (472, 473, 475, 474), (393, 379, 472, 474), (379, 381, 473, 472), (395, 393, 474, 475), (476, 477, 479, 478), (391, 377, 476, 478), (377, 379, 477, 476), (379, 393, 479, 477), (373, 480, 481, 375), (261, 377, 480, 373), (377, 391, 481, 480)])
me_cylinder_001.polygons.foreach_set('use_smooth', [True] * 496)
me_cylinder_001.polygons.foreach_set('material_index', [0, 0, 0, 0, 0, 0, 0, 0, 0, 0, 0, 0, 0, 0, 0, 0, 0, 0, 0, 0, 0, 0, 0, 0, 0, 0, 0, 0, 0, 0, 0, 0, 0, 0, 0, 0, 0, 0, 0, 0, 0, 1, 0, 0, 0, 0, 0, 0, 0, 0, 1, 0, 0, 1, 0, 0, 0, 0, 1, 1, 0, 1, 1, 1, 0, 0, 0, 0, 0, 0, 0, 0, 0, 0, 0, 0, 0, 0, 0, 0, 0, 0, 0, 0, 0, 0, 0, 0, 0, 0, 0, 0, 0, 0, 0, 0, 0, 0, 0, 0, 0, 0, 0, 0, 0, 0, 0, 0, 0, 0, 0, 0, 0, 0, 0, 0, 0, 0, 0, 0, 0, 0, 0, 0, 0, 0, 0, 0, 0, 0, 0, 0, 0, 0, 0, 0, 0, 0, 0, 0, 0, 0, 0, 0, 0, 0, 0, 0, 0, 0, 0, 0, 0, 0, 0, 0, 0, 0, 0, 0, 0, 0, 0, 0, 0, 1, 0, 0, 0, 0, 0, 0, 0, 0, 1, 0, 0, 1, 0, 0, 0, 0, 1, 1, 0, 1, 1, 1, 0, 0, 0, 0, 0, 0, 0, 0, 0, 0, 0, 0, 0, 0, 0, 0, 0, 0, 0, 0, 0, 0, 0, 0, 0, 0, 0, 0, 0, 0, 0, 0, 0, 0, 0, 0, 0, 0, 0, 0, 0, 0, 0, 0, 0, 0, 0, 0, 0, 0, 0, 0, 0, 0, 0, 0, 0, 0, 0, 0, 0, 0, 0, 0, 0, 0, 0, 0, 0, 0, 0, 0, 0, 0, 0, 0, 0, 0, 0, 0, 0, 0, 0, 0, 0, 0, 0, 0, 0, 0, 0, 0, 0, 0, 0, 0, 0, 0, 0, 0, 0, 1, 0, 0, 0, 0, 0, 0, 0, 0, 1, 0, 0, 1, 0, 0, 0, 0, 1, 1, 0, 1, 1, 1, 0, 0, 0, 0, 0, 0, 0, 0, 0, 0, 0, 0, 0, 0, 0, 0, 0, 0, 0, 0, 0, 0, 0, 0, 0, 0, 0, 0, 0, 0, 0, 0, 0, 0, 0, 0, 0, 0, 0, 0, 0, 0, 0, 0, 0, 0, 0, 0, 0, 0, 0, 0, 0, 0, 0, 0, 0, 0, 0, 0, 0, 0, 0, 0, 0, 0, 0, 0, 0, 0, 0, 0, 0, 0, 0, 0, 0, 0, 0, 0, 0, 0, 0, 0, 0, 0, 0, 0, 0, 0, 0, 0, 0, 0, 0, 0, 0, 0, 0, 0, 0, 1, 0, 0, 0, 0, 0, 0, 0, 0, 1, 0, 0, 1, 0, 0, 0, 0, 1, 1, 0, 1, 1, 1, 0, 0, 0, 0, 0, 0, 0, 0, 0, 0, 0, 0, 0, 0, 0, 0, 0, 0, 0, 0, 0, 0, 0, 0, 0, 0, 0, 0, 0, 0, 0, 0, 0, 0, 0, 0, 0, 0, 0, 0, 0, 0, 0, 0, 0, 0, 0, 0, 0, 0, 0, 0, 0, 0, 0, 0, 0, 0, 0, 0])
_uv = me_cylinder_001.uv_layers.new(name='UVMap')
_uv.uv.foreach_set('vector', [0.5, 0.5469, 0.7005, 0.5469, 0.7005, 0.6275, 0.5, 0.6275, 0.25, 0.7646, 0.04946, 0.7646, 0.04946, 0.6961, 0.25, 0.6961, 0.25, 0.6961, 0.04946, 0.6961, 0.04946, 0.6154, 0.25, 0.6154, 0.25, 0.6154, 0.04946, 0.6154, 0.04946, 0.5259, 0.25, 0.5259, 0.25, 0.5259, 0.04946, 0.5259, 0.04946, 0.4308, 0.25, 0.4308, 0.25, 0.4308, 0.04946, 0.4308, 0.04946, 0.3338, 0.25, 0.3338, 0.25, 0.3338, 0.04946, 0.3338, 0.04946, 0.2387, 0.25, 0.2387, 0.25, 0.2387, 0.04946, 0.2387, 0.04946, 0.1492, 0.25, 0.1492, 0.934, 0.4917, 0.934, 0.412, 0.9561, 0.412, 0.9561, 0.4917, 0.04946, 0.4308, 0.04946, 0.5259, 6.723e-08, 0.5259, 6.287e-08, 0.4308, 0.21, 0.1723, 0.21, 0.2078, 0.1632, 0.2078, 0.1632, 0.1723, 0.04946, 0.5259, 0.04946, 0.6154, 6.012e-08, 0.6154, 6.723e-08, 0.5259, 0.3716, 0.1353, 0.3716, 0.1723, 0.3344, 0.1723, 0.3344, 0.1353, 0.04946, 0.1492, 0.04946, 0.2387, 3.781e-08, 0.2387, 2.605e-08, 0.1492, 0.3716, 0.09821, 0.3716, 0.1353, 0.361, 0.1353, 0.361, 0.09821, 0.04946, 0.6154, 0.04946, 0.6961, 6.505e-08, 0.6961, 6.012e-08, 0.6154, 0.6897, 0.6215, 0.6897, 0.5313, 0.735, 0.5313, 0.735, 0.6215, 0.04946, 0.2387, 0.04946, 0.3338, 4.216e-08, 0.3338, 3.781e-08, 0.2387, 0.1929, 0.9575, 0.1929, 0.9074, 0.2255, 0.9074, 0.2255, 0.9575, 0.7005, 0.6961, 0.7005, 0.6275, 0.75, 0.6275, 0.75, 0.6961, 0.09737, 0.7922, 0.09737, 0.7224, 0.1091, 0.7224, 0.1091, 0.7922, 0.04946, 0.3338, 0.04946, 0.4308, 6.287e-08, 0.4308, 4.216e-08, 0.3338, 0.4438, 0.9843, 0.4438, 0.9414, 0.4745, 0.9414, 0.4745, 0.9843, 0.3716, 0.1723, 0.3716, 0.1353, 0.488, 0.1353, 0.488, 0.1723, 0.3716, 0.1353, 0.3716, 0.09821, 0.488, 0.09821, 0.488, 0.1353, 0.3716, 0.09821, 0.3716, 0.06238, 0.488, 0.06238, 0.488, 0.09821, 0.3716, 0.06238, 0.3716, 0.02921, 0.488, 0.02921, 0.488, 0.06238, 0.3716, 0.02921, 0.3716, 6.708e-09, 0.488, -1.382e-10, 0.488, 0.02921, 0.21, 0.2687, 0.21, 0.2403, 0.3264, 0.2403, 0.3264, 0.2687, 0.21, 0.2403, 0.21, 0.2078, 0.3264, 0.2078, 0.3264, 0.2403, 0.21, 0.2078, 0.21, 0.1723, 0.3264, 0.1723, 0.3264, 0.2078, 0.7005, 0.6275, 0.7005, 0.5469, 0.75, 0.5469, 0.75, 0.6275, 0.6458, 0.9808, 0.5966, 0.8184, 0.6568, 0.7934, 0.7368, 0.9431, 0.5492, 1.0, 0.5326, 0.8311, 0.5966, 0.8184, 0.6458, 0.9808, 0.4508, 1.0, 0.4674, 0.8311, 0.5326, 0.8311, 0.5492, 1.0, 0.3542, 0.9808, 0.4034, 0.8184, 0.4674, 0.8311, 0.4508, 1.0, 0.2632, 0.9431, 0.3432, 0.7934, 0.4034, 0.8184, 0.3542, 0.9808, 0.1813, 0.8884, 0.2889, 0.7572, 0.3432, 0.7934, 0.2632, 0.9431, 0.1116, 0.8187, 0.2428, 0.7111, 0.2889, 0.7572, 0.1813, 0.8884, 0.05691, 0.7368, 0.2066, 0.6568, 0.2428, 0.7111, 0.1116, 0.8187, 0.2428, 0.7111, 0.2066, 0.6568, 0.5, 0.5, 0.5, 0.5, 0.05691, 0.7368, 0.01921, 0.6458, 0.5, 0.5, 0.5, 0.5, 0.9033, 0.7038, 0.8701, 0.7038, 0.8701, 0.6277, 0.9033, 0.6277, 0.1033, 0.7965, 0.1033, 0.8261, 0.05622, 0.8261, 0.05622, 0.7965, 0.508, 0.7298, 0.508, 0.7582, 0.4531, 0.7582, 0.4531, 0.7298, 0.4905, 0.8357, 0.4531, 0.8357, 0.4531, 0.7802, 0.4905, 0.7582, 0.8097, 0.3836, 0.7778, 0.3836, 0.7778, 0.2893, 0.8097, 0.3113, 0.6693, 0.9327, 0.6335, 0.9327, 0.6335, 0.8748, 0.6693, 0.8748, 0.7559, 0.07859, 0.7332, 0.07859, 0.7332, 0.01695, 0.7559, 0.01695, 0.807, 0.5158, 0.7745, 0.5158, 0.7745, 0.4219, 0.807, 0.4219, 0.1116, 0.8187, 0.05691, 0.7368, 0.5, 0.5, 0.5, 0.5, 0.4034, 0.8184, 0.3432, 0.7934, 0.5, 0.5, 0.5, 0.5, 0.3432, 0.7934, 0.2889, 0.7572, 0.5, 0.5, 0.5, 0.5, 0.4508, 1.0, 0.3542, 0.9808, 0.5, 0.5, 0.5, 0.5, 0.6568, 0.7934, 0.5966, 0.8184, 0.5, 0.5, 0.5, 0.5, 0.4674, 0.8311, 0.4034, 0.8184, 0.5, 0.5, 0.5, 0.5, 0.2889, 0.7572, 0.2428, 0.7111, 0.5, 0.5, 0.5, 0.5, 0.5326, 0.8311, 0.4674, 0.8311, 0.5, 0.5, 0.5, 0.5, 0.01921, 0.6458, 5.214e-08, 0.5492, 0.5, 0.5, 0.5, 0.5, 0.2632, 0.9431, 0.1813, 0.8884, 0.5, 0.5, 0.5, 0.5, 0.5966, 0.8184, 0.5326, 0.8311, 0.5, 0.5, 0.5, 0.5, 0.1813, 0.8884, 0.1116, 0.8187, 0.5, 0.5, 0.5, 0.5, 0.5492, 1.0, 0.4508, 1.0, 0.5, 0.5, 0.5, 0.5, 0.3542, 0.9808, 0.2632, 0.9431, 0.5, 0.5, 0.5, 0.5, 0.6371, 0.7988, 0.6335, 0.7617, 0.6712, 0.7607, 0.6742, 0.7904, 0.3362, 0.531, 0.3007, 0.531, 0.3007, 0.4503, 0.3362, 0.4503, 0.8538, 0.1771, 0.819, 0.1771, 0.819, 0.09642, 0.8538, 0.1222, 0.9798, 0.03785, 0.9425, 0.03785, 0.9454, -7.846e-09, 0.9752, -1.054e-08, 0.8251, 0.09388, 0.7938, 0.09388, 0.7938, 2.46e-09, 0.8251, 0.02274, 0.4404, 0.9562, 0.4143, 0.9562, 0.4143, 0.885, 0.4404, 0.885, 0.7778, 0.3832, 0.7429, 0.3832, 0.7429, 0.312, 0.7778, 0.2893, 0.9783, 0.7926, 0.9411, 0.7926, 0.9442, 0.7546, 0.9739, 0.7546, 0.9298, 0.5702, 0.9014, 0.5702, 0.9014, 0.4917, 0.9298, 0.4917, 0.9014, 0.5005, 0.8702, 0.5005, 0.8702, 0.4388, 0.9014, 0.4219, 0.7332, 0.07859, 0.7058, 0.07859, 0.7058, 9.198e-10, 0.7332, 0.01695, 0.978, 0.8414, 0.9407, 0.8414, 0.9437, 0.8033, 0.9735, 0.8033, 0.2246, 0.8507, 0.2012, 0.8507, 0.2012, 0.7784, 0.2246, 0.7784, 0.5197, 0.8526, 0.4905, 0.8526, 0.4905, 0.7582, 0.5197, 0.7582, 0.3635, 0.5447, 0.3362, 0.5447, 0.3362, 0.4724, 0.3635, 0.4503, 0.7176, 0.9724, 0.6803, 0.9724, 0.6833, 0.9341, 0.7131, 0.9341, 0.9091, 0.7926, 0.8771, 0.7926, 0.8771, 0.7409, 0.9091, 0.7166, 0.9824, 0.5434, 0.9558, 0.5434, 0.9558, 0.4917, 0.9824, 0.4917, 0.6689, 0.8748, 0.6335, 0.8748, 0.6335, 0.7988, 0.6689, 0.823, 0.9775, 0.9681, 0.9402, 0.9681, 0.9436, 0.9298, 0.9734, 0.9298, 0.0374, 0.9316, -1.337e-09, 0.9316, 1.284e-08, 0.8737, 0.0374, 0.8894, 0.7157, 0.9341, 0.6803, 0.9341, 0.6803, 0.8918, 0.7157, 0.8762, 0.8716, 0.4217, 0.8429, 0.4217, 0.8429, 0.3795, 0.8716, 0.3795, 0.9537, 0.4074, 0.9164, 0.4074, 0.9197, 0.3689, 0.9495, 0.3689, 0.4523, 0.8134, 0.4143, 0.8134, 0.4143, 0.7359, 0.4523, 0.758, 0.1929, 0.9628, 0.1632, 0.9628, 0.1632, 0.9074, 0.1929, 0.9074, 0.8459, 0.7941, 0.8088, 0.7941, 0.8088, 0.7166, 0.8459, 0.7166, 0.04167, 0.7595, 0.03802, 0.7966, 1.252e-08, 0.7893, 0.002919, 0.7597, 0.559, 0.8792, 0.521, 0.8792, 0.521, 0.8322, 0.559, 0.8113, 0.4531, 0.6648, 0.4531, 0.6278, 0.521, 0.6278, 0.521, 0.6648, 0.005514, 0.4503, 0.0, 0.3944, 0.09693, 0.3944, 0.1006, 0.4314, 9.708e-10, 0.7224, 9.706e-10, 0.6335, 0.04683, 0.6335, 0.04683, 0.7224, 0.1124, 0.6465, 0.1124, 0.593, 0.1593, 0.593, 0.1593, 0.6465, 0.521, 0.5313, 0.4648, 0.5313, 0.4743, 0.4349, 0.5115, 0.4349, 0.21, 0.2078, 0.21, 0.2403, 0.188, 0.2403, 0.188, 0.2078, 0.978, 0.8524, 0.978, 0.8033, 1.0, 0.8033, 1.0, 0.8524, 0.1095, 0.8545, 0.1095, 0.9434, 0.08744, 0.9434, 0.08744, 0.8545, 0.4205, 0.6433, 0.3643, 0.6433, 0.3738, 0.5468, 0.411, 0.5468, 0.9014, 0.5313, 0.9014, 0.611, 0.8708, 0.611, 0.8708, 0.5313, 0.21, 0.2687, 0.21, 0.3385, 0.1793, 0.3385, 0.1793, 0.2687, 0.21, 0.2403, 0.21, 0.2687, 0.1793, 0.2687, 0.1793, 0.2403, 0.7058, 0.3857, 0.6496, 0.3857, 0.6591, 0.2893, 0.6963, 0.2893, 0.6096, 0.9456, 0.6096, 0.9015, 0.6213, 0.9015, 0.6213, 0.9456, 0.4143, 0.885, 0.4143, 0.9666, 0.4026, 0.9666, 0.4026, 0.885, 0.3716, 6.708e-09, 0.3716, 0.02921, 0.3599, 0.02921, 0.3599, 1.381e-09, 0.2194, 0.624, 0.1632, 0.624, 0.1728, 0.5276, 0.21, 0.5276, 0.8185, 0.1929, 0.8185, 0.2831, 0.7859, 0.2831, 0.7859, 0.1929, 0.3716, 0.02921, 0.3716, 0.06238, 0.339, 0.06238, 0.339, 0.02921, 0.8459, 0.8848, 0.8459, 0.8033, 0.8785, 0.8033, 0.8785, 0.8848, 0.521, 0.6278, 0.4648, 0.6278, 0.4744, 0.5313, 0.5116, 0.5313, 0.7256, 0.6277, 0.7256, 0.7231, 0.6803, 0.7231, 0.6803, 0.6277, 0.4745, 0.9067, 0.4745, 0.8526, 0.5197, 0.8526, 0.5197, 0.9067, 0.3716, 0.06238, 0.3716, 0.09821, 0.3264, 0.09821, 0.3264, 0.06238, 0.2194, 0.7204, 0.1632, 0.7204, 0.1728, 0.624, 0.21, 0.624, 0.1632, 0.7784, 0.1632, 0.8753, 0.1526, 0.8753, 0.1526, 0.7784, 0.508, 0.7563, 0.508, 0.7002, 0.5186, 0.7002, 0.5186, 0.7563, 0.4014, 0.8806, 0.4014, 0.7852, 0.412, 0.7852, 0.412, 0.8806, 0.2637, 0.3944, 0.2582, 0.4504, 0.1632, 0.4315, 0.1668, 0.3944, 0.4205, 0.5063, 0.4205, 0.4504, 0.4577, 0.4504, 0.4577, 0.5063, 0.2265, 0.7374, 0.2265, 0.6404, 0.2637, 0.6404, 0.2637, 0.7374, 0.5, 0.5469, 0.5, 0.4573, 0.7005, 0.4573, 0.7005, 0.5469, 0.5, 0.4573, 0.5, 0.3622, 0.7005, 0.3622, 0.7005, 0.4573, 0.5, 0.3622, 0.5, 0.2653, 0.7005, 0.2653, 0.7005, 0.3622, 0.5, 0.2653, 0.5, 0.1702, 0.7005, 0.1702, 0.7005, 0.2653, 0.5, 0.1702, 0.5, 0.08061, 0.7005, 0.08061, 0.7005, 0.1702, 0.5, 0.08061, 0.5, 5.308e-08, 0.7005, 2.773e-08, 0.7005, 0.08061, 0.75, 0.6961, 0.75, 0.6275, 0.9505, 0.6275, 0.9505, 0.6961, 0.75, 0.6275, 0.75, 0.5469, 0.9505, 0.5469, 0.9505, 0.6275, 0.9207, 0.09642, 0.9427, 0.09642, 0.9427, 0.1918, 0.9207, 0.1918, 0.7005, 0.08061, 0.75, 0.08061, 0.75, 0.1702, 0.7005, 0.1702, 0.1164, 0.1661, 0.1632, 0.1661, 0.1632, 0.2031, 0.1164, 0.2031, 0.7005, 0.1702, 0.75, 0.1702, 0.75, 0.2653, 0.7005, 0.2653, 0.3716, 0.2078, 0.3344, 0.2078, 0.3344, 0.1723, 0.3716, 0.1723, 0.9505, 0.5469, 1.0, 0.5469, 1.0, 0.6275, 0.9505, 0.6275, 0.3716, 0.2403, 0.361, 0.2403, 0.361, 0.2078, 0.3716, 0.2078, 0.7005, 0.2653, 0.75, 0.2653, 0.75, 0.3622, 0.7005, 0.3622, 0.3716, 0.3385, 0.3264, 0.3385, 0.3264, 0.2687, 0.3716, 0.2687, 0.9505, 0.6275, 1.0, 0.6275, 1.0, 0.6961, 0.9505, 0.6961, 0.08744, 0.9731, 0.05484, 0.9731, 0.05484, 0.9289, 0.08744, 0.9289, 0.7005, 0.3622, 0.75, 0.3622, 0.75, 0.4573, 0.7005, 0.4573, 0.1632, 0.5276, 0.1515, 0.5276, 0.1515, 0.4374, 0.1632, 0.4374, 0.7005, 2.773e-08, 0.75, 2.302e-08, 0.75, 0.08061, 0.7005, 0.08061, 0.3259, 0.9571, 0.2952, 0.9571, 0.2952, 0.9029, 0.3259, 0.9029, 0.3716, 0.1723, 0.488, 0.1723, 0.488, 0.2078, 0.3716, 0.2078, 0.3716, 0.2078, 0.488, 0.2078, 0.488, 0.2403, 0.3716, 0.2403, 0.3716, 0.2403, 0.488, 0.2403, 0.488, 0.2687, 0.3716, 0.2687, 0.1164, 0.3385, 6.597e-09, 0.3385, 1.996e-08, 0.3092, 0.1164, 0.3092, 0.1164, 0.3092, 1.996e-08, 0.3092, 2.314e-08, 0.2761, 0.1164, 0.2761, 0.1164, 0.2761, 2.314e-08, 0.2761, 2.508e-08, 0.2402, 0.1164, 0.2402, 0.1164, 0.2402, 2.508e-08, 0.2402, 4.549e-08, 0.2031, 0.1164, 0.2031, 0.1164, 0.2031, 4.549e-08, 0.2031, 5.475e-08, 0.1661, 0.1164, 0.1661, 0.7005, 0.4573, 0.75, 0.4573, 0.75, 0.5469, 0.7005, 0.5469, 0.1813, 0.1116, 0.2632, 0.05691, 0.3432, 0.2066, 0.2889, 0.2428, 0.1116, 0.1813, 0.1813, 0.1116, 0.2889, 0.2428, 0.2428, 0.2889, 0.05691, 0.2632, 0.1116, 0.1813, 0.2428, 0.2889, 0.2066, 0.3432, 0.01921, 0.3542, 0.05691, 0.2632, 0.2066, 0.3432, 0.1816, 0.4034, -2.657e-08, 0.4508, 0.01921, 0.3542, 0.1816, 0.4034, 0.1689, 0.4674, -5.43e-08, 0.5492, -2.657e-08, 0.4508, 0.1689, 0.4674, 0.1689, 0.5326, 0.01921, 0.6458, -5.43e-08, 0.5492, 0.1689, 0.5326, 0.1816, 0.5966, 0.05691, 0.7368, 0.01921, 0.6458, 0.1816, 0.5966, 0.2066, 0.6568, 0.1816, 0.5966, 0.5, 0.5, 0.5, 0.5, 0.2066, 0.6568, 0.9808, 0.6458, 0.5, 0.5, 0.5, 0.5, 1.0, 0.5492, 0.7714, 0.9454, 0.7714, 0.8776, 0.8006, 0.8776, 0.8006, 0.9454, 0.1033, 0.8545, 0.05622, 0.8545, 0.05622, 0.8261, 0.1033, 0.8261, 0.1632, 0.7488, 0.2181, 0.7488, 0.2181, 0.7784, 0.1632, 0.7784, 0.05622, 0.9289, 0.05622, 0.8545, 0.08744, 0.8735, 0.08744, 0.9289, 0.807, 0.5131, 0.807, 0.4408, 0.839, 0.4219, 0.839, 0.5131, 0.1124, 0.9613, 0.1124, 0.9019, 0.1408, 0.9019, 0.1408, 0.9613, 0.5773, 0.9478, 0.5773, 0.8861, 0.6059, 0.8861, 0.6059, 0.9478, 0.5773, 0.8046, 0.5773, 0.7232, 0.6144, 0.7232, 0.6144, 0.8046, 0.9431, 0.7368, 0.5, 0.5, 0.5, 0.5, 0.9808, 0.6458, 0.1816, 0.4034, 0.5, 0.5, 0.5, 0.5, 0.1689, 0.4674, 0.1689, 0.4674, 0.5, 0.5, 0.5, 0.5, 0.1689, 0.5326, 0.6458, 0.9808, 0.5, 0.5, 0.5, 0.5, 0.7368, 0.9431, 0.3432, 0.2066, 0.5, 0.5, 0.5, 0.5, 0.2889, 0.2428, 0.2066, 0.3432, 0.5, 0.5, 0.5, 0.5, 0.1816, 0.4034, 0.1689, 0.5326, 0.5, 0.5, 0.5, 0.5, 0.1816, 0.5966, 0.2428, 0.2889, 0.5, 0.5, 0.5, 0.5, 0.2066, 0.3432, 1.0, 0.5492, 0.5, 0.5, 0.5, 0.5, 1.0, 0.4508, 0.8187, 0.8884, 0.5, 0.5, 0.5, 0.5, 0.8884, 0.8187, 0.2889, 0.2428, 0.5, 0.5, 0.5, 0.5, 0.2428, 0.2889, 0.8884, 0.8187, 0.5, 0.5, 0.5, 0.5, 0.9431, 0.7368, 0.5492, 1.0, 0.5, 0.5, 0.5, 0.5, 0.6458, 0.9808, 0.7368, 0.9431, 0.5, 0.5, 0.5, 0.5, 0.8187, 0.8884, 0.09372, 0.7965, 0.05622, 0.7883, 0.05915, 0.7587, 0.09737, 0.7595, 0.1632, 0.5276, 0.1632, 0.4504, 0.2002, 0.4504, 0.2002, 0.5276, 0.3263, 0.8135, 0.3263, 0.7587, 0.3643, 0.7364, 0.3643, 0.8135, 0.9411, 0.7546, 0.9451, 0.7166, 0.9749, 0.7166, 0.9783, 0.7546, 0.6803, 0.8046, 0.6803, 0.7334, 0.7177, 0.7231, 0.7177, 0.8046, 0.9128, 0.264, 0.9128, 0.1929, 0.9425, 0.1929, 0.9425, 0.264, 0.7559, 0.08142, 0.7559, -1.404e-09, 0.7938, 0.01028, 0.7938, 0.08142, 0.8035, 0.9776, 0.8076, 0.9394, 0.8374, 0.9394, 0.8407, 0.9776, 0.8251, 0.07745, 0.8251, 1.096e-09, 0.8609, -2.077e-09, 0.8609, 0.07745, 0.8008, 0.7052, 0.8008, 0.6277, 0.8382, 0.6435, 0.8382, 0.7052, 0.8088, 0.8716, 0.8088, 0.8099, 0.8441, 0.7941, 0.8441, 0.8716, -5.185e-08, 0.97, 0.004121, 0.9316, 0.03391, 0.9316, 0.03724, 0.97, 0.521, 0.9516, 0.521, 0.8792, 0.5476, 0.8792, 0.5476, 0.9516, 0.7756, 0.8079, 0.7756, 0.7166, 0.8088, 0.7166, 0.8088, 0.8079, 0.751, 0.1877, 0.751, 0.09642, 0.7864, 0.1153, 0.7864, 0.1877, 0.6335, 0.971, 0.6375, 0.9327, 0.6673, 0.9327, 0.6707, 0.971, 0.8088, 0.9394, 0.8088, 0.8716, 0.8407, 0.8876, 0.8407, 0.9394, 0.9663, 0.9262, 0.9663, 0.8744, 0.9896, 0.8744, 0.9896, 0.9262, 0.2637, 0.9529, 0.2637, 0.9011, 0.2911, 0.8851, 0.2911, 0.9529, 0.3643, 0.9683, 0.3681, 0.9299, 0.3979, 0.9299, 0.4015, 0.9683, 0.8459, 0.9443, 0.8459, 0.902, 0.8771, 0.8848, 0.8771, 0.9443, 0.3643, 0.7852, 0.3643, 0.7258, 0.3916, 0.7429, 0.3916, 0.7852, 0.3916, 0.7852, 0.3916, 0.7429, 0.4143, 0.7429, 0.4143, 0.7852, 0.7365, 0.4219, 0.7403, 0.3834, 0.7701, 0.3834, 0.7738, 0.4219, 0.2637, 0.8851, 0.2637, 0.8297, 0.2986, 0.8106, 0.2986, 0.8851, 0.9402, 0.9298, 0.9402, 0.8744, 0.9663, 0.8744, 0.9663, 0.9298, 0.8785, 0.8777, 0.8785, 0.8033, 0.911, 0.8033, 0.911, 0.8777, 0.04167, 0.7595, 0.002919, 0.7597, 1.224e-08, 0.73, 0.03802, 0.7224, 0.8858, 0.1643, 0.8858, 0.09642, 0.9207, 0.1173, 0.9207, 0.1643, 0.4531, 0.6648, 0.521, 0.6648, 0.521, 0.7002, 0.4531, 0.7002, 0.3588, 0.4503, 0.2637, 0.4315, 0.2674, 0.3944, 0.3643, 0.3944, 0.6335, 0.6277, 0.6803, 0.6277, 0.6803, 0.7247, 0.6335, 0.7247, 0.7365, 0.5313, 0.6897, 0.5313, 0.6897, 0.4754, 0.7365, 0.4754, 0.2637, 0.6275, 0.2731, 0.531, 0.3104, 0.531, 0.3199, 0.6275, 0.1164, 0.2031, 0.1384, 0.2031, 0.1384, 0.2402, 0.1164, 0.2402, 0.9802, 0.6189, 0.9582, 0.6189, 0.9582, 0.5628, 0.9802, 0.5628, 0.3259, 0.9029, 0.3039, 0.9029, 0.3039, 0.806, 0.3259, 0.806, 0.521, 0.6278, 0.5305, 0.5313, 0.5677, 0.5313, 0.5773, 0.6278, 0.2572, 0.8328, 0.2265, 0.8328, 0.2265, 0.7374, 0.2572, 0.7374, 0.8401, 0.5313, 0.8708, 0.5313, 0.8708, 0.6215, 0.8401, 0.6215, 0.1164, 0.2402, 0.147, 0.2402, 0.147, 0.2761, 0.1164, 0.2761, 0.6496, 0.2893, 0.659, 0.1929, 0.6962, 0.1929, 0.7058, 0.2893, 0.2246, 0.9008, 0.2128, 0.9008, 0.2128, 0.8507, 0.2246, 0.8507, 0.04167, 0.8126, 0.0534, 0.8126, 0.0534, 0.8942, 0.04167, 0.8942, 0.1164, 0.2761, 0.1281, 0.2761, 0.1281, 0.3092, 0.1164, 0.3092, 0.521, 0.4349, 0.5305, 0.3385, 0.5677, 0.3385, 0.5773, 0.4349, 0.3643, 0.8601, 0.3969, 0.8601, 0.3969, 0.9299, 0.3643, 0.9299, 0.1164, 0.3092, 0.149, 0.3092, 0.149, 0.3385, 0.1164, 0.3385, 0.6099, 0.8861, 0.5773, 0.8861, 0.5773, 0.8046, 0.6099, 0.8046, 0.2637, 0.7239, 0.2732, 0.6275, 0.3104, 0.6275, 0.32, 0.7239, 0.7058, 0.1929, 0.751, 0.1929, 0.751, 0.2725, 0.7058, 0.2725, 0.8736, 0.4141, 0.8736, 0.3689, 0.9164, 0.3689, 0.9164, 0.4141, 0.3716, 0.2687, 0.3264, 0.2687, 0.3264, 0.2403, 0.3716, 0.2403, 0.5773, 0.4348, 0.5868, 0.3385, 0.624, 0.3385, 0.6335, 0.4348, 0.9798, 0.1929, 0.9903, 0.1929, 0.9903, 0.2817, 0.9798, 0.2817, 0.6791, 0.3857, 0.6897, 0.3857, 0.6897, 0.4349, 0.6791, 0.4349, 0.6319, 0.9811, 0.6213, 0.9811, 0.6213, 0.9015, 0.6319, 0.9015, 0.2637, 0.3944, 0.1668, 0.3944, 0.1632, 0.3573, 0.2582, 0.3385, 0.4205, 0.5063, 0.4577, 0.5063, 0.4577, 0.5598, 0.4205, 0.5598, 0.7628, 0.7166, 0.7256, 0.7166, 0.7256, 0.6277, 0.7628, 0.6277, 0.5, 0.1492, 0.5, 0.2387, 0.2995, 0.2387, 0.2995, 0.1492, 0.5, 0.2387, 0.5, 0.3338, 0.2995, 0.3338, 0.2995, 0.2387, 0.5, 0.3338, 0.5, 0.4308, 0.2995, 0.4308, 0.2995, 0.3338, 0.5, 0.4308, 0.5, 0.5259, 0.2995, 0.5259, 0.2995, 0.4308, 0.5, 0.5259, 0.5, 0.6154, 0.2995, 0.6154, 0.2995, 0.5259, 0.5, 0.6154, 0.5, 0.6961, 0.2995, 0.6961, 0.2995, 0.6154, 0.25, 3.391e-08, 0.25, 0.06856, 0.04946, 0.06856, 0.04946, 6.642e-08, 0.25, 0.06856, 0.25, 0.1492, 0.04946, 0.1492, 0.04946, 0.06856, 0.9425, 0.09539, 0.9205, 0.09539, 0.9205, -3.734e-08, 0.9425, -4.003e-08, 0.2995, 0.6154, 0.25, 0.6154, 0.25, 0.5259, 0.2995, 0.5259, 0.21, 0.1723, 0.1632, 0.1723, 0.1632, 0.1353, 0.21, 0.1353, 0.2995, 0.5259, 0.25, 0.5259, 0.25, 0.4308, 0.2995, 0.4308, 0.6043, 0.1307, 0.6415, 0.1307, 0.6415, 0.1661, 0.6043, 0.1661, 0.04946, 0.1492, 2.605e-08, 0.1492, 2.255e-09, 0.06856, 0.04946, 0.06856, 0.6043, 0.09813, 0.6149, 0.09813, 0.6149, 0.1307, 0.6043, 0.1307, 0.2995, 0.4308, 0.25, 0.4308, 0.25, 0.3338, 0.2995, 0.3338, 0.6043, -4.446e-09, 0.6496, 1.108e-08, 0.6496, 0.06976, 0.6043, 0.06976, 0.04946, 0.06856, 2.255e-09, 0.06856, 1.887e-08, 7.546e-08, 0.04946, 6.642e-08, 0.8097, 0.3759, 0.8423, 0.3759, 0.8423, 0.4201, 0.8097, 0.4201, 0.2995, 0.3338, 0.25, 0.3338, 0.25, 0.2387, 0.2995, 0.2387, 0.04167, 0.7224, 0.0534, 0.7224, 0.0534, 0.8126, 0.04167, 0.8126, 0.2995, 0.6961, 0.25, 0.6961, 0.25, 0.6154, 0.2995, 0.6154, 0.2265, 0.9025, 0.2572, 0.9025, 0.2572, 0.9566, 0.2265, 0.9566, 0.6043, 0.1661, 0.488, 0.1661, 0.488, 0.1307, 0.6043, 0.1307, 0.6043, 0.1307, 0.488, 0.1307, 0.488, 0.09813, 0.6043, 0.09813, 0.6043, 0.09813, 0.488, 0.09813, 0.488, 0.06976, 0.6043, 0.06976, 0.21, 1.677e-08, 0.3264, 5.446e-08, 0.3264, 0.02921, 0.21, 0.02921, 0.21, 0.02921, 0.3264, 0.02921, 0.3264, 0.06238, 0.21, 0.06238, 0.21, 0.06238, 0.3264, 0.06238, 0.3264, 0.09821, 0.21, 0.09821, 0.21, 0.09821, 0.3264, 0.09821, 0.3264, 0.1353, 0.21, 0.1353, 0.21, 0.1353, 0.3264, 0.1353, 0.3264, 0.1723, 0.21, 0.1723, 0.2995, 0.2387, 0.25, 0.2387, 0.25, 0.1492, 0.2995, 0.1492, 0.8187, 0.8884, 0.7368, 0.9431, 0.6568, 0.7934, 0.7111, 0.7572, 0.8884, 0.8187, 0.8187, 0.8884, 0.7111, 0.7572, 0.7572, 0.7111, 0.9431, 0.7368, 0.8884, 0.8187, 0.7572, 0.7111, 0.7934, 0.6568, 0.9808, 0.6458, 0.9431, 0.7368, 0.7934, 0.6568, 0.8184, 0.5966, 1.0, 0.5492, 0.9808, 0.6458, 0.8184, 0.5966, 0.8311, 0.5326, 1.0, 0.4508, 1.0, 0.5492, 0.8311, 0.5326, 0.8311, 0.4674, 0.9808, 0.3542, 1.0, 0.4508, 0.8311, 0.4674, 0.8184, 0.4034, 0.9431, 0.2632, 0.9808, 0.3542, 0.8184, 0.4034, 0.7934, 0.3432, 0.8184, 0.4034, 0.5, 0.5, 0.5, 0.5, 0.7934, 0.3432, 0.01921, 0.3542, 0.5, 0.5, 0.5, 0.5, 4.34e-08, 0.4508, 0.911, 0.9429, 0.911, 0.8744, 0.9402, 0.8744, 0.9402, 0.9429, 0.01517, 0.5371, 0.01517, 0.4901, 0.04353, 0.4901, 0.04353, 0.5371, 0.508, 0.7298, 0.4531, 0.7298, 0.4531, 0.7002, 0.508, 0.7002, 0.8459, 0.8033, 0.8459, 0.7166, 0.8771, 0.7478, 0.8771, 0.8033, 0.8382, 0.7144, 0.8382, 0.6421, 0.8701, 0.6277, 0.8701, 0.7144, 0.9298, 0.6247, 0.9298, 0.5628, 0.9582, 0.5628, 0.9582, 0.6247, 0.3263, 0.9468, 0.3263, 0.8852, 0.355, 0.8852, 0.355, 0.9468, 0.7058, 0.3819, 0.7058, 0.2893, 0.7429, 0.2893, 0.7429, 0.3819, 0.05691, 0.2632, 0.5, 0.5, 0.5, 0.5, 0.01921, 0.3542, 0.8184, 0.5966, 0.5, 0.5, 0.5, 0.5, 0.8311, 0.5326, 0.8311, 0.5326, 0.5, 0.5, 0.5, 0.5, 0.8311, 0.4674, 0.3542, 0.01921, 0.5, 0.5, 0.5, 0.5, 0.2632, 0.05691, 0.6568, 0.7934, 0.5, 0.5, 0.5, 0.5, 0.7111, 0.7572, 0.7934, 0.6568, 0.5, 0.5, 0.5, 0.5, 0.8184, 0.5966, 0.8311, 0.4674, 0.5, 0.5, 0.5, 0.5, 0.8184, 0.4034, 0.7572, 0.7111, 0.5, 0.5, 0.5, 0.5, 0.7934, 0.6568, 4.34e-08, 0.4508, 0.5, 0.5, 0.5, 0.5, 5.214e-08, 0.5492, 0.1813, 0.1116, 0.5, 0.5, 0.5, 0.5, 0.1116, 0.1813, 0.7111, 0.7572, 0.5, 0.5, 0.5, 0.5, 0.7572, 0.7111, 0.1116, 0.1813, 0.5, 0.5, 0.5, 0.5, 0.05691, 0.2632, 0.4508, 1.556e-08, 0.5, 0.5, 0.5, 0.5, 0.3542, 0.01921, 0.2632, 0.05691, 0.5, 0.5, 0.5, 0.5, 0.1813, 0.1116, 0.6371, 0.7247, 0.6742, 0.7311, 0.6712, 0.7607, 0.6335, 0.7617, 0.2637, 0.531, 0.2637, 0.4503, 0.3007, 0.4503, 0.3007, 0.531, 0.7628, 0.7084, 0.7628, 0.6536, 0.8008, 0.6277, 0.8008, 0.7084, 0.9402, 0.9429, 0.9372, 0.9803, 0.9075, 0.9803, 0.903, 0.9429, 0.3269, 0.7364, 0.3269, 0.6653, 0.3643, 0.6437, 0.3643, 0.7364, 0.911, 0.8744, 0.911, 0.8033, 0.9407, 0.8033, 0.9407, 0.8744, 0.4143, 0.7359, 0.4143, 0.6433, 0.4523, 0.6648, 0.4523, 0.7359, 0.9799, 0.09642, 0.9765, 0.134, 0.9467, 0.134, 0.9427, 0.09642, 0.4143, 0.885, 0.4143, 0.8134, 0.4502, 0.8134, 0.4502, 0.885, 0.6803, 0.8762, 0.6803, 0.8046, 0.7177, 0.8145, 0.7177, 0.8762, 0.3263, 0.8852, 0.3263, 0.8235, 0.3617, 0.8135, 0.3617, 0.8852, 0.8831, 0.9443, 0.8798, 0.9816, 0.85, 0.9816, 0.8459, 0.9443, 0.2356, 0.5227, 0.2356, 0.4504, 0.2622, 0.4504, 0.2622, 0.5227, 0.8097, 0.3759, 0.8097, 0.2893, 0.8429, 0.2893, 0.8429, 0.3759, 0.7722, 0.618, 0.7722, 0.5313, 0.8076, 0.5457, 0.8076, 0.618, 0.7634, 0.9454, 0.8006, 0.9489, 0.8006, 0.9787, 0.7634, 0.9827, 0.9042, 0.3578, 0.9042, 0.2893, 0.9362, 0.306, 0.9362, 0.3578, 0.08744, 0.9951, 0.08744, 0.9434, 0.1108, 0.9434, 0.1108, 0.9951, 0.5476, 0.9478, 0.5476, 0.896, 0.5749, 0.8792, 0.5749, 0.9478, 0.5773, 0.9478, 0.6143, 0.9513, 0.6143, 0.9811, 0.5773, 0.985, 0.8785, 0.9397, 0.8785, 0.8974, 0.9097, 0.8777, 0.9097, 0.9397, 0.7256, 0.7786, 0.7256, 0.7166, 0.7529, 0.7363, 0.7529, 0.7786, 0.7529, 0.7786, 0.7529, 0.7363, 0.7756, 0.7363, 0.7756, 0.7786, 0.9537, 0.3689, 0.9903, 0.3726, 0.9903, 0.4024, 0.9537, 0.4061, 0.521, 0.8113, 0.521, 0.7559, 0.5559, 0.7247, 0.5559, 0.8113, 0.9014, 0.6257, 0.9014, 0.5702, 0.9275, 0.5702, 0.9275, 0.6257, 0.8185, 0.2795, 0.8185, 0.1929, 0.851, 0.1929, 0.851, 0.2795, 0.03545, 0.4503, 0.04353, 0.4901, 0.01517, 0.4901, -2.414e-09, 0.4503, 0.2637, 0.8106, 0.2637, 0.7239, 0.2986, 0.7636, 0.2986, 0.8106, 0.1101, 0.5371, 0.1101, 0.4503, 0.1456, 0.4503, 0.1456, 0.5371, 0.005514, 0.3385, 0.1006, 0.3573, 0.09693, 0.3944, 0.0, 0.3944, 0.5679, 0.7247, 0.521, 0.7247, 0.521, 0.6278, 0.5679, 0.6278, 0.1124, 0.5371, 0.1593, 0.5371, 0.1593, 0.593, 0.1124, 0.593, 0.05622, 0.5371, 0.04679, 0.6335, 0.00956, 0.6335, -1.941e-08, 0.5371, 0.21, 0.1353, 0.188, 0.1353, 0.188, 0.09821, 0.21, 0.09821, 0.1408, 0.9019, 0.1628, 0.9019, 0.1628, 0.9579, 0.1408, 0.9579, 0.6099, 0.8046, 0.6319, 0.8046, 0.6319, 0.9015, 0.6099, 0.9015, 0.6897, 0.4349, 0.6803, 0.5313, 0.643, 0.5313, 0.6334, 0.4349, 0.1124, 0.7367, 0.1431, 0.7367, 0.1431, 0.8321, 0.1124, 0.8321, 0.8736, 0.3795, 0.8429, 0.3795, 0.8429, 0.2893, 0.8736, 0.2893, 0.21, 0.09821, 0.1793, 0.09821, 0.1793, 0.06238, 0.21, 0.06238, 0.7058, 3.948e-08, 0.6964, 0.09642, 0.6591, 0.09642, 0.6496, 9.217e-08, 0.6335, 0.3385, 0.6453, 0.3385, 0.6453, 0.3885, 0.6335, 0.3885, 0.5676, 0.8062, 0.5559, 0.8062, 0.5559, 0.7247, 0.5676, 0.7247, 0.21, 0.06238, 0.1983, 0.06238, 0.1983, 0.02921, 0.21, 0.02921, 0.6897, 0.5313, 0.6803, 0.6277, 0.643, 0.6277, 0.6335, 0.5313, 0.934, 0.4917, 0.9014, 0.4917, 0.9014, 0.4219, 0.934, 0.4219, 0.21, 0.02921, 0.1774, 0.02921, 0.1774, 3.607e-09, 0.21, 1.677e-08, 0.4205, 0.5617, 0.4531, 0.5617, 0.4531, 0.6433, 0.4205, 0.6433, 0.4205, 0.4504, 0.4111, 0.5468, 0.3738, 0.5468, 0.3643, 0.4504, 0.751, 0.176, 0.7058, 0.176, 0.7058, 0.09642, 0.751, 0.09642, 0.6335, 0.4348, 0.6335, 0.3896, 0.6764, 0.3896, 0.6764, 0.4348, 0.6043, 0.06976, 0.6496, 0.06976, 0.6496, 0.09813, 0.6043, 0.09813, 0.1568, 0.3385, 0.1473, 0.4348, 0.1101, 0.4348, 0.1006, 0.3385, 0.9903, 0.08888, 0.9798, 0.08888, 0.9798, 8.115e-09, 0.9903, 1.567e-08, 0.4509, 0.9342, 0.4404, 0.9342, 0.4404, 0.885, 0.4509, 0.885, 0.6225, 0.7247, 0.6331, 0.7247, 0.6331, 0.8043, 0.6225, 0.8043, 0.3643, 0.3944, 0.4612, 0.3945, 0.4648, 0.4315, 0.3698, 0.4504, 0.2637, 0.5846, 0.2265, 0.5846, 0.2265, 0.531, 0.2637, 0.531, 0.735, 0.5313, 0.7722, 0.5313, 0.7722, 0.6202, 0.735, 0.6202, 0.5, 0.1492, 0.2995, 0.1492, 0.2995, 0.06856, 0.5, 0.06856, 0.5, 0.06856, 0.2995, 0.06856, 0.2995, 2.696e-08, 0.5, 9.341e-09, 0.75, 7.9e-09, 0.9505, 5.197e-08, 0.9505, 0.08061, 0.75, 0.08061, 0.75, 0.08061, 0.9505, 0.08061, 0.9505, 0.1702, 0.75, 0.1702, 0.75, 0.1702, 0.9505, 0.1702, 0.9505, 0.2653, 0.75, 0.2653, 0.75, 0.2653, 0.9505, 0.2653, 0.9505, 0.3622, 0.75, 0.3622, 0.75, 0.3622, 0.9505, 0.3622, 0.9505, 0.4573, 0.75, 0.4573, 0.75, 0.4573, 0.9505, 0.4573, 0.9505, 0.5469, 0.75, 0.5469, 0.9583, 0.2893, 0.9583, 0.3689, 0.9362, 0.3689, 0.9362, 0.2893, 0.9505, 0.2653, 0.9505, 0.1702, 1.0, 0.1702, 1.0, 0.2653, 0.1164, 0.1661, 0.1164, 0.1307, 0.1632, 0.1307, 0.1632, 0.1661, 0.9505, 0.1702, 0.9505, 0.08061, 1.0, 0.08061, 1.0, 0.1702, 0.6043, 0.2031, 0.6043, 0.1661, 0.6415, 0.1661, 0.6415, 0.2031, 0.9505, 0.5469, 0.9505, 0.4573, 1.0, 0.4573, 1.0, 0.5469, 0.6043, 0.2402, 0.6043, 0.2031, 0.6149, 0.2031, 0.6149, 0.2402, 0.9505, 0.08061, 0.9505, 5.197e-08, 1.0, -2.091e-08, 1.0, 0.08061, 0.1577, 0.6465, 0.1577, 0.7367, 0.1124, 0.7367, 0.1124, 0.6465, 0.9505, 0.4573, 0.9505, 0.3622, 1.0, 0.3622, 1.0, 0.4573, 0.7582, 0.9201, 0.7582, 0.9702, 0.7256, 0.9702, 0.7256, 0.9201, 0.2995, 2.696e-08, 0.2995, 0.06856, 0.25, 0.06856, 0.25, -1.42e-08, 0.5708, 0.8095, 0.5708, 0.8792, 0.559, 0.8792, 0.559, 0.8095, 0.9505, 0.3622, 0.9505, 0.2653, 1.0, 0.2653, 1.0, 0.3622, 0.9889, 0.2893, 0.9889, 0.3321, 0.9583, 0.3321, 0.9583, 0.2893, 0.6043, 0.1661, 0.6043, 0.2031, 0.488, 0.2031, 0.488, 0.1661, 0.6043, 0.2031, 0.6043, 0.2402, 0.488, 0.2402, 0.488, 0.2031, 0.6043, 0.2402, 0.6043, 0.2761, 0.488, 0.2761, 0.488, 0.2402, 0.6043, 0.2761, 0.6043, 0.3092, 0.488, 0.3092, 0.488, 0.2761, 0.6043, 0.3092, 0.6043, 0.3385, 0.488, 0.3385, 0.488, 0.3092, 0.1164, 0.06976, 0.1164, 0.09813, 7.469e-08, 0.09813, 8.125e-08, 0.06976, 0.1164, 0.09813, 0.1164, 0.1307, 6.703e-08, 0.1307, 7.469e-08, 0.09813, 0.1164, 0.1307, 0.1164, 0.1661, 5.475e-08, 0.1661, 6.703e-08, 0.1307, 0.2995, 0.06856, 0.2995, 0.1492, 0.25, 0.1492, 0.25, 0.06856, 0.3542, 0.01921, 0.4034, 0.1816, 0.3432, 0.2066, 0.2632, 0.05691, 0.4508, -1.277e-08, 0.4674, 0.1689, 0.4034, 0.1816, 0.3542, 0.01921, 0.5492, 5.925e-09, 0.5326, 0.1689, 0.4674, 0.1689, 0.4508, -1.277e-08, 0.6458, 0.01921, 0.5966, 0.1816, 0.5326, 0.1689, 0.5492, 5.925e-09, 0.7368, 0.05691, 0.6568, 0.2066, 0.5966, 0.1816, 0.6458, 0.01921, 0.8187, 0.1116, 0.7111, 0.2428, 0.6568, 0.2066, 0.7368, 0.05691, 0.8884, 0.1813, 0.7572, 0.2889, 0.7111, 0.2428, 0.8187, 0.1116, 0.9431, 0.2632, 0.7934, 0.3432, 0.7572, 0.2889, 0.8884, 0.1813, 0.7572, 0.2889, 0.7934, 0.3432, 0.5, 0.5, 0.5, 0.5, 0.9431, 0.2632, 0.9808, 0.3542, 0.5, 0.5, 0.5, 0.5, 0.9365, 0.6944, 0.9033, 0.6944, 0.9033, 0.6277, 0.9365, 0.6277, 0.07313, 0.5371, 0.04353, 0.5371, 0.04353, 0.4901, 0.07313, 0.4901, 0.1632, 0.7488, 0.1632, 0.7204, 0.2181, 0.7204, 0.2181, 0.7488, 0.763, 0.8535, 0.7256, 0.8535, 0.7256, 0.798, 0.763, 0.7786, 0.8858, 0.1786, 0.8538, 0.1786, 0.8538, 0.09642, 0.8858, 0.1062, 0.1483, 0.9019, 0.1124, 0.9019, 0.1124, 0.8321, 0.1483, 0.8321, 0.4143, 0.7258, 0.3916, 0.7258, 0.3916, 0.6641, 0.4143, 0.6641, 0.8401, 0.6202, 0.8076, 0.6202, 0.8076, 0.5313, 0.8401, 0.5313, 0.8884, 0.1813, 0.9431, 0.2632, 0.5, 0.5, 0.5, 0.5, 0.5966, 0.1816, 0.6568, 0.2066, 0.5, 0.5, 0.5, 0.5, 0.6568, 0.2066, 0.7111, 0.2428, 0.5, 0.5, 0.5, 0.5, 0.5492, 7.649e-09, 0.6458, 0.01921, 0.5, 0.5, 0.5, 0.5, 0.3432, 0.2066, 0.4034, 0.1816, 0.5, 0.5, 0.5, 0.5, 0.5326, 0.1689, 0.5966, 0.1816, 0.5, 0.5, 0.5, 0.5, 0.7111, 0.2428, 0.7572, 0.2889, 0.5, 0.5, 0.5, 0.5, 0.4674, 0.1689, 0.5326, 0.1689, 0.5, 0.5, 0.5, 0.5, 0.9808, 0.3542, 1.0, 0.4508, 0.5, 0.5, 0.5, 0.5, 0.7368, 0.05691, 0.8187, 0.1116, 0.5, 0.5, 0.5, 0.5, 0.4034, 0.1816, 0.4674, 0.1689, 0.5, 0.5, 0.5, 0.5, 0.8187, 0.1116, 0.8884, 0.1813, 0.5, 0.5, 0.5, 0.5, 0.4508, 1.556e-08, 0.5492, 7.649e-09, 0.5, 0.5, 0.5, 0.5, 0.6458, 0.01921, 0.7368, 0.05691, 0.5, 0.5, 0.5, 0.5, 0.09372, 0.7224, 0.09737, 0.7595, 0.05915, 0.7587, 0.05622, 0.729, 0.2356, 0.5276, 0.2002, 0.5276, 0.2002, 0.4504, 0.2356, 0.4504, 0.03485, 0.8737, 3.028e-09, 0.8737, -1.128e-09, 0.7966, 0.03485, 0.8188, 0.9425, 0.03785, 0.9798, 0.03785, 0.9753, 0.07565, 0.9456, 0.07565, 0.8702, 0.5108, 0.839, 0.5108, 0.839, 0.4219, 0.8702, 0.4396, 0.9558, 0.5628, 0.9298, 0.5628, 0.9298, 0.4917, 0.9558, 0.4917, 0.7859, 0.2817, 0.751, 0.2817, 0.751, 0.2106, 0.7859, 0.1929, 0.9425, 0.2305, 0.9798, 0.2305, 0.9752, 0.2682, 0.9455, 0.2682, 0.9205, 0.08248, 0.8921, 0.08248, 0.8921, 2.522e-09, 0.9205, 1.494e-09, 0.8921, 0.08248, 0.8609, 0.08248, 0.8609, 0.02084, 0.8921, 1.102e-11, 0.3916, 0.7258, 0.3643, 0.7258, 0.3643, 0.6433, 0.3916, 0.6641, 0.9425, 0.1929, 0.9798, 0.1929, 0.9757, 0.2305, 0.9459, 0.2305, 0.9598, 0.7001, 0.9365, 0.7001, 0.9365, 0.6277, 0.9598, 0.6277, 0.9128, 0.275, 0.8836, 0.275, 0.8836, 0.1929, 0.9128, 0.1929, 0.3259, 0.806, 0.2986, 0.806, 0.2986, 0.7337, 0.3259, 0.7239, 0.9427, 0.134, 0.9799, 0.134, 0.9757, 0.1714, 0.9459, 0.1714, 0.9411, 0.7833, 0.9091, 0.7833, 0.9091, 0.7315, 0.9411, 0.7166, 0.9826, 0.4638, 0.9561, 0.4638, 0.9561, 0.412, 0.9826, 0.412, 0.7609, 0.9201, 0.7256, 0.9201, 0.7256, 0.8535, 0.7609, 0.8684, 0.5581, 0.9516, 0.5581, 0.9888, 0.521, 0.9843, 0.521, 0.9546, 0.8088, 0.8776, 0.7714, 0.8776, 0.7714, 0.8079, 0.8088, 0.8353, 0.2619, 0.9025, 0.2265, 0.9025, 0.2265, 0.8602, 0.2619, 0.8328, 0.9885, 0.67, 0.9598, 0.67, 0.9598, 0.6277, 0.9885, 0.6277, 0.3635, 0.9468, 0.3635, 0.984, 0.3263, 0.9799, 0.3263, 0.9501, 0.2012, 0.8533, 0.1632, 0.8533, 0.1632, 0.7784, 0.2012, 0.7978, 0.5042, 0.9621, 0.4745, 0.9621, 0.4745, 0.9067, 0.5042, 0.9067, 0.4014, 0.8601, 0.3643, 0.8601, 0.3643, 0.7852, 0.4014, 0.7852, 0.03545, 0.4503, 0.07245, 0.4503, 0.07313, 0.4901, 0.04353, 0.4901, 0.7745, 0.5087, 0.7365, 0.5087, 0.7365, 0.4616, 0.7745, 0.4219, 0.1101, 0.5371, 0.07313, 0.5371, 0.07313, 0.4503, 0.1101, 0.4503, 0.3588, 0.3385, 0.3643, 0.3944, 0.2674, 0.3944, 0.2637, 0.3574, 0.1031, 0.6336, 0.1031, 0.7224, 0.05622, 0.7224, 0.05622, 0.6336, 0.7365, 0.4219, 0.7365, 0.4754, 0.6897, 0.4754, 0.6897, 0.4219, 0.05622, 0.5371, 0.1124, 0.5371, 0.1029, 0.6336, 0.06571, 0.6336, 0.1164, 0.1307, 0.1164, 0.09813, 0.1384, 0.09813, 0.1384, 0.1307, 0.9995, 0.9298, 0.9995, 0.979, 0.9775, 0.979, 0.9775, 0.9298, 0.4525, 0.9414, 0.4525, 0.8526, 0.4745, 0.8526, 0.4745, 0.9414, 0.521, 0.4349, 0.5772, 0.4349, 0.5677, 0.5313, 0.5305, 0.5313, 0.8736, 0.3689, 0.8736, 0.2893, 0.9042, 0.2893, 0.9042, 0.3689, 0.1164, 0.06976, 0.1164, -1.302e-08, 0.147, -8.288e-09, 0.147, 0.06976, 0.1164, 0.09813, 0.1164, 0.06976, 0.147, 0.06976, 0.147, 0.09813, 0.5772, 0.4349, 0.6334, 0.4349, 0.6239, 0.5313, 0.5867, 0.5313, 0.5159, 0.9067, 0.5159, 0.9508, 0.5042, 0.9508, 0.5042, 0.9067, 0.04167, 0.9757, 0.04167, 0.8942, 0.0534, 0.8942, 0.0534, 0.9757, 0.6043, 0.3385, 0.6043, 0.3092, 0.6161, 0.3092, 0.6161, 0.3385, 0.5773, 0.5313, 0.6335, 0.5313, 0.6239, 0.6278, 0.5867, 0.6278, 0.7864, 0.1866, 0.7864, 0.09642, 0.819, 0.09642, 0.819, 0.1866, 0.6043, 0.3092, 0.6043, 0.2761, 0.6369, 0.2761, 0.6369, 0.3092, 0.8836, 0.1929, 0.8836, 0.2744, 0.851, 0.2744, 0.851, 0.1929, 0.6496, 0.09642, 0.7058, 0.09642, 0.6962, 0.1929, 0.659, 0.1929, 0.5773, 0.7232, 0.5773, 0.6278, 0.6225, 0.6278, 0.6225, 0.7232, 0.2084, 0.8533, 0.2084, 0.9074, 0.1632, 0.9074, 0.1632, 0.8533, 0.6043, 0.2761, 0.6043, 0.2402, 0.6496, 0.2402, 0.6496, 0.2761, 0.4648, 0.3385, 0.521, 0.3385, 0.5115, 0.4349, 0.4742, 0.4349, 0.6225, 0.7247, 0.6225, 0.6278, 0.6331, 0.6278, 0.6331, 0.7247, 0.4637, 0.5617, 0.4637, 0.6178, 0.4531, 0.6178, 0.4531, 0.5617, 0.6803, 0.8046, 0.6803, 0.9, 0.6697, 0.9, 0.6697, 0.8046, 0.3643, 0.3944, 0.3698, 0.3385, 0.4648, 0.3574, 0.4612, 0.3945, 0.2637, 0.5846, 0.2637, 0.6404, 0.2265, 0.6404, 0.2265, 0.5846, 0.3643, 0.5468, 0.3643, 0.6437, 0.3271, 0.6437, 0.3271, 0.5468])
me_cylinder_001.materials.append(mat_colosseum_material)
me_cylinder_001.materials.append(mat_colosseum_sand_material)
me_cylinder_001.update()

# ---- objects
ob_colosseum = bpy.data.objects.new('Colosseum', me_cylinder_001)

# ---- transforms, parenting, visibility, modifiers, constraints
ob_colosseum.location = (0.0, 0.0, 0.0)
_m = ob_colosseum.modifiers.new('Auto Smooth', 'NODES')
_m.node_group = ng_auto_smooth
_gi = [s.identifier for s in ng_auto_smooth.interface.items_tree if s.item_type == 'SOCKET' and s.in_out == 'INPUT']
_m[_gi[1]] = 0.5236  # Angle

# ---- collection membership
scene.collection.objects.link(ob_colosseum)

# ---- scene / render settings (as saved in the file)
scene.frame_start = 1; scene.frame_end = 250; scene.frame_set(10)
scene.render.engine = 'CYCLES'
scene.cycles.sampling_pattern = 'TABULATED_SOBOL'
scene.cycles.bake_type = 'DIFFUSE'
bpy.context.view_layer.update()

# ---- added for rendering (the .blend has no active camera and no usable light): camera, sun
cam_auto = bpy.data.cameras.new('AutoCamera')
cam_auto.lens = 50.0
cam_auto.sensor_width = 36.0
cam_auto.clip_end = 4719.29
ob_auto_camera = bpy.data.objects.new('AutoCamera', cam_auto)
scene.collection.objects.link(ob_auto_camera)
ob_auto_camera.location = (268.907, -321.581, 215.146)
ob_auto_camera.rotation_euler = (1.09748, -7.21219e-08, 0.694738)
scene.camera = ob_auto_camera
light_auto_sun = bpy.data.lights.new('AutoSun', 'SUN')
light_auto_sun.energy = 3.0
light_auto_sun.angle = 0.0523599
ob_auto_sun = bpy.data.objects.new('AutoSun', light_auto_sun)
scene.collection.objects.link(ob_auto_sun)
ob_auto_sun.rotation_euler = (0.872665, 0.174533, 0.523599)
bpy.context.view_layer.update()
